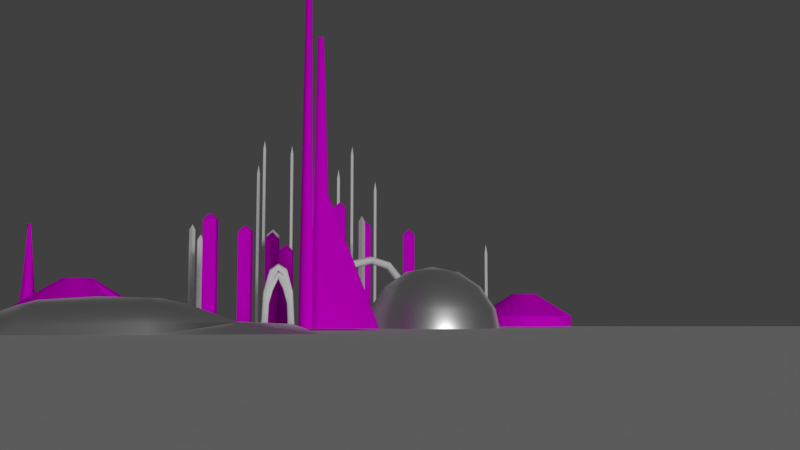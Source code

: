 # Source: tomorrowland.blend  (saved by Blender 2.79.0; exported with 4.5.12 LTS)
import bpy
from mathutils import Matrix  # noqa: F401  (used for matrix-valued properties, if any)

bpy.ops.wm.read_factory_settings(use_empty=True)
scene = bpy.context.scene
scene.name = 'Scene'

# ---- collections
col_collection_1 = bpy.data.collections.new('Collection 1'); scene.collection.children.link(col_collection_1)

# ---- images (referenced by path relative to the original .blend; pixels are not part of the script)
import os
ASSET_DIR = os.environ.get("B2B_ASSET_DIR", "")  # directory of the original .blend (textures are referenced by path, not embedded)
HERE = os.path.dirname(os.path.abspath(__file__))  # packed textures are extracted next to this script under _unpacked/

def load_image(name, relpath, width, height, colorspace="sRGB"):
    """Load a texture the original file referenced (path relative to the .blend, or extracted next to this script)."""
    p = next((c for c in (os.path.join(HERE, relpath), os.path.join(ASSET_DIR, relpath)) if relpath and os.path.exists(c)), "")
    if p:
        img = bpy.data.images.load(p, check_existing=True)
        img.name = name
    else:  # same state as the original file: an image datablock whose file is absent (Cycles renders it pink)
        img = bpy.data.images.new(name, width, height)
        img.source = "FILE"
        img.filepath = "//" + (relpath or name)
    img.colorspace_settings.name = colorspace
    return img
img_texturescom_highriseglass0091_1_seamless_s_jpg = load_image('TexturesCom_HighRiseGlass0091_1_seamless_S.jpg', 'TexturesCom_HighRiseGlass0091_1_seamless_S.jpg', 1024, 1024, 'sRGB')

# ---- materials (node trees are filled in below, after node groups)
mat_material_001 = bpy.data.materials.new('Material.001')
mat_material_001.alpha_threshold = 0.0
mat_material_001.roughness = 0.5
mat_material_002 = bpy.data.materials.new('Material.002')
mat_material_002.alpha_threshold = 0.0
mat_material_002.roughness = 0.5
mat_material_004 = bpy.data.materials.new('Material.004')
mat_material_004.alpha_threshold = 0.0
mat_material_004.roughness = 0.5

# ---- material node trees
mat_material_001.use_nodes = True; mat_material_001.node_tree.nodes.clear()
_N = mat_material_001.node_tree.nodes; _L = mat_material_001.node_tree.links
n0 = _N.new('ShaderNodeOutputMaterial'); n0.name = 'Material Output'; n0.location = (300, 300)
n1 = _N.new('ShaderNodeBsdfDiffuse'); n1.name = 'Diffuse BSDF'; n1.location = (10, 300)
n2 = _N.new('ShaderNodeTexImage'); n2.name = 'Image Texture'; n2.location = (-352, 320)
n2.width = 140
n2.image = img_texturescom_highriseglass0091_1_seamless_s_jpg
n3 = _N.new('ShaderNodeMapping'); n3.name = 'Mapping'; n3.location = (-851, 314)
n3.vector_type = 'TEXTURE'
n3.inputs[3].default_value = (0.02, 0.02, 0.02)
n4 = _N.new('ShaderNodeTexCoord'); n4.name = 'Texture Coordinate'; n4.location = (-1185, 282)
_L.new(n1.outputs[0], n0.inputs[0])
_L.new(n2.outputs[0], n1.inputs[0])
_L.new(n3.outputs[0], n2.inputs[0])
_L.new(n4.outputs[2], n3.inputs[0])
n0.is_active_output = True
mat_material_002.use_nodes = True; mat_material_002.node_tree.nodes.clear()
_N = mat_material_002.node_tree.nodes; _L = mat_material_002.node_tree.links
n0 = _N.new('ShaderNodeOutputMaterial'); n0.name = 'Material Output'; n0.location = (300, 300)
n1 = _N.new('ShaderNodeBsdfDiffuse'); n1.name = 'Diffuse BSDF'; n1.location = (10, 300)
n1.inputs[0].default_value = (1.0, 1.0, 1.0, 1.0)
_L.new(n1.outputs[0], n0.inputs[0])
n0.is_active_output = True
mat_material_004.use_nodes = True; mat_material_004.node_tree.nodes.clear()
_N = mat_material_004.node_tree.nodes; _L = mat_material_004.node_tree.links
n0 = _N.new('ShaderNodeOutputMaterial'); n0.name = 'Material Output'; n0.location = (300, 300)
n1 = _N.new('ShaderNodeFresnel'); n1.name = 'Fresnel'; n1.location = (-350, 253)
n1.inputs[0].default_value = 2.3
n2 = _N.new('ShaderNodeBsdfAnisotropic'); n2.name = 'Glossy BSDF'; n2.location = (-34, 315)
n2.distribution = 'GGX'
n2.inputs[0].default_value = (1.0, 1.0, 1.0, 1.0)
n3 = _N.new('ShaderNodeMath'); n3.name = 'Math'; n3.location = (0, 0)
n3.operation = 'POWER'
_L.new(n2.outputs[0], n0.inputs[0])
_L.new(n1.outputs[0], n3.inputs[0])
_L.new(n3.outputs[0], n2.inputs[1])
n0.is_active_output = True

# ---- world
world_world = bpy.data.worlds.new('World'); scene.world = world_world
world_world.color = (0.05088, 0.05088, 0.05088)
world_world.use_sun_shadow = False
world_world.sun_shadow_jitter_overblur = 0.0
world_world.cycles.sampling_method = 'MANUAL'

# ---- cameras
cam_camera = bpy.data.cameras.new('Camera')
cam_camera.clip_end = 100.0
cam_camera.lens = 35.0
cam_camera.sensor_width = 32.0
cam_camera.sensor_height = 18.0
cam_camera.ortho_scale = 7.314
cam_camera.dof.focus_distance = 0.0

# ---- lights
light_lamp = bpy.data.lights.new('Lamp', 'SUN')
light_lamp.transmission_factor = 0.0
light_lamp.cutoff_distance = 30.0
light_lamp.angle = 0.1993
light_lamp.energy = 1.0
light_lamp.shadow_buffer_clip_start = 1.001
light_lamp.shadow_soft_size = 0.1
light_lamp.shadow_cascade_max_distance = 1000.0

# ---- meshes
me_cylinder_006 = bpy.data.meshes.new('Cylinder.006')
me_cylinder_006.from_pydata([(5.647e-08, 0.5244, -1.0), (-1.23e-07, 2.036, -0.05877), (0.1023, 0.5143, -1.0), (0.3972, 1.997, -0.05877), (0.2007, 0.4845, -1.0), (0.7791, 1.881, -0.05877), (0.2913, 0.436, -1.0), (1.131, 1.693, -0.05877), (0.3708, 0.3708, -1.0), (1.44, 1.44, -0.05877), (0.436, 0.2913, -1.0), (1.693, 1.131, -0.05877), (0.4845, 0.2007, -1.0), (1.881, 0.7791, -0.05877), (0.5143, 0.1023, -1.0), (1.997, 0.3972, -0.05877), (0.5244, 1.751e-07, -1.0), (2.036, -1.415e-07, -0.05877), (0.5143, -0.1023, -1.0), (1.997, -0.3972, -0.05877), (0.4845, -0.2007, -1.0), (1.881, -0.7791, -0.05877), (0.436, -0.2913, -1.0), (1.693, -1.131, -0.05877), (0.3708, -0.3708, -1.0), (1.44, -1.44, -0.05877), (0.2913, -0.436, -1.0), (1.131, -1.693, -0.05877), (0.2007, -0.4845, -1.0), (0.7791, -1.881, -0.05877), (0.1023, -0.5143, -1.0), (0.3972, -1.997, -0.05877), (-1.144e-07, -0.5244, -1.0), (-7.864e-07, -2.036, -0.05877), (-0.1023, -0.5143, -1.0), (-0.3972, -1.997, -0.05877), (-0.2007, -0.4845, -1.0), (-0.7791, -1.881, -0.05877), (-0.2913, -0.436, -1.0), (-1.131, -1.693, -0.05877), (-0.3708, -0.3708, -1.0), (-1.44, -1.44, -0.05877), (-0.436, -0.2913, -1.0), (-1.693, -1.131, -0.05877), (-0.4845, -0.2007, -1.0), (-1.881, -0.7791, -0.05877), (-0.5143, -0.1023, -1.0), (-1.997, -0.3972, -0.05877), (-0.5244, 6.419e-07, -1.0), (-2.036, 1.671e-06, -0.05877), (-0.5143, 0.1023, -1.0), (-1.997, 0.3972, -0.05877), (-0.4845, 0.2007, -1.0), (-1.881, 0.7791, 0.2457), (-0.436, 0.2913, -1.0), (-1.693, 1.131, -0.05877), (-0.3708, 0.3708, -1.0), (-1.44, 1.44, -0.05877), (-0.2913, 0.436, -1.0), (-1.131, 1.693, -0.05877), (-0.2007, 0.4845, -1.0), (-0.7791, 1.881, -0.05877), (-0.1023, 0.5143, -1.0), (-0.3972, 1.997, -0.05877), (-1.23e-07, 2.036, 1.34), (0.3972, 1.997, 1.34), (0.7791, 1.881, 1.34), (1.131, 1.693, 1.34), (1.44, 1.44, 1.34), (1.693, 1.131, 1.34), (1.881, 0.7791, 1.34), (1.997, 0.3972, 1.34), (2.036, -1.415e-07, 1.34), (1.997, -0.3972, 1.34), (1.881, -0.7791, 1.34), (1.693, -1.131, 1.34), (1.44, -1.44, 1.34), (1.131, -1.693, 1.34), (0.7791, -1.881, 1.34), (0.3972, -1.997, 1.34), (-7.864e-07, -2.036, 1.34), (-0.3972, -1.997, 1.34), (-0.7791, -1.881, 1.34), (-1.131, -1.693, 1.34), (-1.44, -1.44, 1.34), (-1.693, -1.131, 1.34), (-1.881, -0.7791, 1.34), (-1.997, -0.3972, 1.34), (-2.036, 1.671e-06, 1.34), (-1.997, 0.3972, 1.34), (-1.881, 0.7791, 1.34), (-1.693, 1.131, 1.34), (-1.44, 1.44, 1.34), (-1.131, 1.693, 1.34), (-0.7791, 1.881, 1.34), (-0.3972, 1.997, 1.34)], [], [(0, 1, 3, 2), (2, 3, 5, 4), (4, 5, 7, 6), (6, 7, 9, 8), (8, 9, 11, 10), (10, 11, 13, 12), (12, 13, 15, 14), (14, 15, 17, 16), (16, 17, 19, 18), (18, 19, 21, 20), (20, 21, 23, 22), (22, 23, 25, 24), (24, 25, 27, 26), (26, 27, 29, 28), (28, 29, 31, 30), (30, 31, 33, 32), (32, 33, 35, 34), (34, 35, 37, 36), (36, 37, 39, 38), (38, 39, 41, 40), (40, 41, 43, 42), (42, 43, 45, 44), (44, 45, 47, 46), (46, 47, 49, 48), (48, 49, 51, 50), (50, 51, 53, 52), (52, 53, 55, 54), (54, 55, 57, 56), (56, 57, 59, 58), (58, 59, 61, 60), (15, 13, 70, 71), (60, 61, 63, 62), (62, 63, 1, 0), (0, 2, 4, 6, 8, 10, 12, 14, 16, 18, 20, 22, 24, 26, 28, 30, 32, 34, 36, 38, 40, 42, 44, 46, 48, 50, 52, 54, 56, 58, 60, 62), (65, 64, 95, 94, 93, 92, 91, 90, 89, 88, 87, 86, 85, 84, 83, 82, 81, 80, 79, 78, 77, 76, 75, 74, 73, 72, 71, 70, 69, 68, 67, 66), (33, 31, 79, 80), (51, 49, 88, 89), (7, 5, 66, 67), (25, 23, 75, 76), (43, 41, 84, 85), (61, 59, 93, 94), (17, 15, 71, 72), (35, 33, 80, 81), (53, 51, 89, 90), (9, 7, 67, 68), (27, 25, 76, 77), (45, 43, 85, 86), (63, 61, 94, 95), (19, 17, 72, 73), (37, 35, 81, 82), (55, 53, 90, 91), (11, 9, 68, 69), (29, 27, 77, 78), (47, 45, 86, 87), (3, 1, 64, 65), (1, 63, 95, 64), (21, 19, 73, 74), (39, 37, 82, 83), (57, 55, 91, 92), (13, 11, 69, 70), (31, 29, 78, 79), (49, 47, 87, 88), (5, 3, 65, 66), (23, 21, 74, 75), (41, 39, 83, 84), (59, 57, 92, 93)])
_uv = me_cylinder_006.uv_layers.new(name='UVMap')
_uv.uv.foreach_set('vector', [0.7828, 0.3378, 0.8603, 0.5092, 0.818, 0.5288, 0.7719, 0.3429, 0.7719, 0.3429, 0.818, 0.5288, 0.773, 0.5388, 0.7603, 0.3454, 0.7603, 0.3454, 0.773, 0.5388, 0.7272, 0.5388, 0.7485, 0.3454, 0.7485, 0.3454, 0.7272, 0.5388, 0.6823, 0.5288, 0.7369, 0.3429, 0.7369, 0.3429, 0.6823, 0.5288, 0.6399, 0.5092, 0.726, 0.3378, 0.726, 0.3378, 0.6399, 0.5092, 0.6018, 0.4808, 0.7162, 0.3305, 0.7162, 0.3305, 0.6018, 0.4808, 0.5694, 0.4446, 0.7078, 0.3212, 0.7078, 0.3212, 0.5694, 0.4446, 0.5439, 0.402, 0.7013, 0.3102, 0.7013, 0.3102, 0.5439, 0.402, 0.5264, 0.3548, 0.6968, 0.298, 0.6968, 0.298, 0.5264, 0.3548, 0.5174, 0.3046, 0.6945, 0.2851, 0.6945, 0.2851, 0.5174, 0.3046, 0.5174, 0.2534, 0.6945, 0.2719, 0.6945, 0.2719, 0.5174, 0.2534, 0.5264, 0.2032, 0.6968, 0.259, 0.6968, 0.259, 0.5264, 0.2032, 0.5439, 0.156, 0.7013, 0.2468, 0.7013, 0.2468, 0.5439, 0.156, 0.5693, 0.1134, 0.7078, 0.2359, 0.7078, 0.2359, 0.5693, 0.1134, 0.6017, 0.07722, 0.7162, 0.2266, 0.7162, 0.2266, 0.6017, 0.07722, 0.6398, 0.0488, 0.726, 0.2192, 0.726, 0.2192, 0.6398, 0.0488, 0.6822, 0.02921, 0.7369, 0.2142, 0.7369, 0.2142, 0.6822, 0.02921, 0.7271, 0.01923, 0.7485, 0.2116, 0.7485, 0.2116, 0.7271, 0.01923, 0.773, 0.01923, 0.7603, 0.2116, 0.7603, 0.2116, 0.773, 0.01923, 0.8179, 0.02921, 0.7719, 0.2142, 0.7719, 0.2142, 0.8179, 0.02921, 0.8603, 0.0488, 0.7828, 0.2192, 0.7828, 0.2192, 0.8603, 0.0488, 0.8984, 0.07722, 0.7926, 0.2266, 0.7926, 0.2266, 0.8984, 0.07722, 0.9308, 0.1134, 0.8009, 0.2359, 0.8009, 0.2359, 0.9308, 0.1134, 0.9563, 0.156, 0.8075, 0.2468, 0.8075, 0.2468, 0.9563, 0.156, 0.9738, 0.2032, 0.812, 0.259, 0.812, 0.259, 0.9738, 0.2032, 0.9814, 0.2536, 0.8143, 0.2719, 0.8143, 0.2719, 0.9814, 0.2536, 0.9828, 0.3046, 0.8143, 0.2851, 0.8143, 0.2851, 0.9828, 0.3046, 0.9738, 0.3548, 0.812, 0.298, 0.812, 0.298, 0.9738, 0.3548, 0.9563, 0.402, 0.8075, 0.3102, 0.8075, 0.3102, 0.9563, 0.402, 0.9308, 0.4446, 0.8009, 0.3212, 0.3733, 0.9084, 0.3733, 0.9446, 0.2125, 0.9446, 0.2125, 0.9084, 0.8009, 0.3212, 0.9308, 0.4446, 0.8984, 0.4808, 0.7926, 0.3305, 0.7926, 0.3305, 0.8984, 0.4808, 0.8603, 0.5092, 0.7828, 0.3378, 0.7828, 0.3378, 0.7719, 0.3429, 0.7603, 0.3454, 0.7485, 0.3454, 0.7369, 0.3429, 0.726, 0.3378, 0.7162, 0.3305, 0.7078, 0.3212, 0.7013, 0.3102, 0.6968, 0.298, 0.6945, 0.2851, 0.6945, 0.2719, 0.6968, 0.259, 0.7013, 0.2468, 0.7078, 0.2359, 0.7162, 0.2266, 0.726, 0.2192, 0.7369, 0.2142, 0.7485, 0.2116, 0.7603, 0.2116, 0.7719, 0.2142, 0.7828, 0.2192, 0.7926, 0.2266, 0.8009, 0.2359, 0.8075, 0.2468, 0.812, 0.259, 0.8143, 0.2719, 0.8143, 0.2851, 0.812, 0.298, 0.8075, 0.3102, 0.8009, 0.3212, 0.7926, 0.3305, 0.1398, 0.5092, 0.1017, 0.4808, 0.06922, 0.4446, 0.04374, 0.402, 0.02619, 0.3548, 0.01724, 0.3046, 0.01724, 0.2534, 0.02619, 0.2032, 0.04374, 0.156, 0.06922, 0.1134, 0.1017, 0.07722, 0.1398, 0.0488, 0.1822, 0.02921, 0.2272, 0.01923, 0.273, 0.01923, 0.318, 0.02921, 0.3604, 0.0488, 0.3985, 0.07722, 0.431, 0.1134, 0.4564, 0.156, 0.474, 0.2032, 0.4829, 0.2534, 0.4829, 0.3046, 0.474, 0.3548, 0.4564, 0.402, 0.431, 0.4446, 0.3985, 0.4808, 0.3604, 0.5092, 0.318, 0.5288, 0.273, 0.5388, 0.2272, 0.5388, 0.1822, 0.5288, 0.01724, 0.656, 0.01724, 0.6134, 0.178, 0.6134, 0.178, 0.656, 0.8735, 0.7684, 0.8735, 0.8186, 0.7127, 0.8186, 0.7127, 0.7684, 0.6782, 0.7032, 0.6782, 0.7534, 0.5174, 0.7534, 0.5174, 0.7032, 0.3733, 0.667, 0.3733, 0.7172, 0.2125, 0.7172, 0.2125, 0.667, 0.01724, 0.902, 0.01724, 0.8548, 0.178, 0.8548, 0.178, 0.902, 0.6782, 0.9446, 0.6782, 0.9808, 0.5174, 0.9808, 0.5174, 0.9446, 0.3733, 0.8659, 0.3733, 0.9084, 0.2125, 0.9084, 0.2125, 0.8659, 0.01724, 0.7032, 0.01724, 0.656, 0.178, 0.656, 0.178, 0.7032, 0.8385, 0.7172, 0.8735, 0.7684, 0.7127, 0.7684, 0.7127, 0.7172, 0.6782, 0.656, 0.6782, 0.7032, 0.5174, 0.7032, 0.5174, 0.656, 0.3733, 0.6198, 0.3733, 0.667, 0.2125, 0.667, 0.2125, 0.6198, 0.01724, 0.9446, 0.01724, 0.902, 0.178, 0.902, 0.178, 0.9446, 0.6782, 0.902, 0.6782, 0.9446, 0.5174, 0.9446, 0.5174, 0.902, 0.3733, 0.8186, 0.3733, 0.8659, 0.2125, 0.8659, 0.2125, 0.8186, 0.01724, 0.7534, 0.01724, 0.7032, 0.178, 0.7032, 0.178, 0.7534, 0.8735, 0.667, 0.8385, 0.7172, 0.7127, 0.7172, 0.7127, 0.667, 0.6782, 0.6134, 0.6782, 0.656, 0.5174, 0.656, 0.5174, 0.6134, 0.3733, 0.5772, 0.3733, 0.6198, 0.2125, 0.6198, 0.2125, 0.5772, 0.8735, 0.8659, 0.8735, 0.9084, 0.7127, 0.9084, 0.7127, 0.8659, 0.6782, 0.8046, 0.6782, 0.8548, 0.5174, 0.8548, 0.5174, 0.8046, 0.6782, 0.8548, 0.6782, 0.902, 0.5174, 0.902, 0.5174, 0.8548, 0.3733, 0.7684, 0.3733, 0.8186, 0.2125, 0.8186, 0.2125, 0.7684, 0.01724, 0.8046, 0.01724, 0.7534, 0.178, 0.7534, 0.178, 0.8046, 0.8735, 0.6198, 0.8735, 0.667, 0.7127, 0.667, 0.7127, 0.6198, 0.6782, 0.5772, 0.6782, 0.6134, 0.5174, 0.6134, 0.5174, 0.5772, 0.01724, 0.6134, 0.01724, 0.5772, 0.178, 0.5772, 0.178, 0.6134, 0.8735, 0.8186, 0.8735, 0.8659, 0.7127, 0.8659, 0.7127, 0.8186, 0.6782, 0.7534, 0.6782, 0.8046, 0.5174, 0.8046, 0.5174, 0.7534, 0.3733, 0.7172, 0.3733, 0.7684, 0.2125, 0.7684, 0.2125, 0.7172, 0.01724, 0.8548, 0.01724, 0.8046, 0.178, 0.8046, 0.178, 0.8548, 0.8735, 0.5772, 0.8735, 0.6198, 0.7127, 0.6198, 0.7127, 0.5772])
me_cylinder_006.materials.append(mat_material_001)
me_cylinder_006.use_remesh_preserve_volume = False
me_cylinder_006.use_remesh_preserve_attributes = False
me_cylinder_006.use_mirror_vertex_groups = False
me_cylinder_006.update()
me_cube_026 = bpy.data.meshes.new('Cube.026')
me_cube_026.from_pydata([(-1.0, -1.0, -1.0), (-1.0, -1.0, 1.0), (-1.0, 1.0, -1.0), (-1.0, 1.0, 1.0), (1.0, -1.0, -1.0), (1.0, -1.0, 1.0), (1.0, 1.0, -1.0), (1.0, 1.0, 1.0), (0.0, 0.0, 1.081)], [], [(0, 1, 3, 2), (2, 3, 7, 6), (6, 7, 5, 4), (4, 5, 1, 0), (2, 6, 4, 0), (5, 8, 1), (5, 7, 8), (7, 3, 8), (3, 1, 8)])
_uv = me_cube_026.uv_layers.new(name='UVMap')
_uv.uv.foreach_set('vector', [0.6412, 0.3079, 0.3588, 0.3079, 0.3588, 0.02542, 0.6412, 0.02542, 0.3079, 0.6412, 0.02542, 0.6412, 0.02542, 0.3588, 0.3079, 0.3588, 0.3079, 0.3079, 0.02542, 0.3079, 0.02542, 0.02542, 0.3079, 0.02542, 0.3588, 0.6412, 0.3588, 0.3588, 0.6412, 0.3588, 0.6412, 0.6412, 0.9746, 0.3079, 0.6921, 0.3079, 0.6921, 0.02542, 0.9746, 0.02542, 0.02542, 0.6921, 0.1667, 0.8333, 0.02542, 0.9746, 0.02542, 0.6921, 0.3079, 0.6921, 0.1667, 0.8333, 0.3079, 0.6921, 0.3079, 0.9746, 0.1667, 0.8333, 0.3079, 0.9746, 0.02542, 0.9746, 0.1667, 0.8333])
me_cube_026.materials.append(mat_material_001)
me_cube_026.use_remesh_preserve_volume = False
me_cube_026.use_remesh_preserve_attributes = False
me_cube_026.use_mirror_vertex_groups = False
me_cube_026.update()
me_cube_025 = bpy.data.meshes.new('Cube.025')
me_cube_025.from_pydata([(-1.0, -1.0, -1.0), (-1.0, -1.0, 1.0), (-1.0, 1.0, -1.0), (-1.0, 1.0, 1.0), (1.0, -1.0, -1.0), (1.0, -1.0, 1.0), (1.0, 1.0, -1.0), (1.0, 1.0, 1.0), (0.0, 0.0, 1.081)], [], [(0, 1, 3, 2), (2, 3, 7, 6), (6, 7, 5, 4), (4, 5, 1, 0), (2, 6, 4, 0), (5, 8, 1), (5, 7, 8), (7, 3, 8), (3, 1, 8)])
_uv = me_cube_025.uv_layers.new(name='UVMap')
_uv.uv.foreach_set('vector', [0.6412, 0.3079, 0.3588, 0.3079, 0.3588, 0.02542, 0.6412, 0.02542, 0.3079, 0.6412, 0.02542, 0.6412, 0.02542, 0.3588, 0.3079, 0.3588, 0.3079, 0.3079, 0.02542, 0.3079, 0.02542, 0.02542, 0.3079, 0.02542, 0.3588, 0.6412, 0.3588, 0.3588, 0.6412, 0.3588, 0.6412, 0.6412, 0.9746, 0.3079, 0.6921, 0.3079, 0.6921, 0.02542, 0.9746, 0.02542, 0.02542, 0.6921, 0.1667, 0.8333, 0.02542, 0.9746, 0.02542, 0.6921, 0.3079, 0.6921, 0.1667, 0.8333, 0.3079, 0.6921, 0.3079, 0.9746, 0.1667, 0.8333, 0.3079, 0.9746, 0.02542, 0.9746, 0.1667, 0.8333])
me_cube_025.materials.append(mat_material_001)
me_cube_025.use_remesh_preserve_volume = False
me_cube_025.use_remesh_preserve_attributes = False
me_cube_025.use_mirror_vertex_groups = False
me_cube_025.update()
me_cube_024 = bpy.data.meshes.new('Cube.024')
me_cube_024.from_pydata([(-1.0, -1.0, -1.0), (-1.0, -1.0, 1.0), (-1.0, 1.0, -1.0), (-1.0, 1.0, 1.0), (1.0, -1.0, -1.0), (1.0, -1.0, 1.0), (1.0, 1.0, -1.0), (1.0, 1.0, 1.0), (0.0, 0.0, 1.081)], [], [(0, 1, 3, 2), (2, 3, 7, 6), (6, 7, 5, 4), (4, 5, 1, 0), (2, 6, 4, 0), (5, 8, 1), (5, 7, 8), (7, 3, 8), (3, 1, 8)])
_uv = me_cube_024.uv_layers.new(name='UVMap')
_uv.uv.foreach_set('vector', [0.6412, 0.3079, 0.3588, 0.3079, 0.3588, 0.02542, 0.6412, 0.02542, 0.3079, 0.6412, 0.02542, 0.6412, 0.02542, 0.3588, 0.3079, 0.3588, 0.3079, 0.3079, 0.02542, 0.3079, 0.02542, 0.02542, 0.3079, 0.02542, 0.3588, 0.6412, 0.3588, 0.3588, 0.6412, 0.3588, 0.6412, 0.6412, 0.9746, 0.3079, 0.6921, 0.3079, 0.6921, 0.02542, 0.9746, 0.02542, 0.02542, 0.6921, 0.1667, 0.8333, 0.02542, 0.9746, 0.02542, 0.6921, 0.3079, 0.6921, 0.1667, 0.8333, 0.3079, 0.6921, 0.3079, 0.9746, 0.1667, 0.8333, 0.3079, 0.9746, 0.02542, 0.9746, 0.1667, 0.8333])
me_cube_024.materials.append(mat_material_001)
me_cube_024.use_remesh_preserve_volume = False
me_cube_024.use_remesh_preserve_attributes = False
me_cube_024.use_mirror_vertex_groups = False
me_cube_024.update()
me_cube_023 = bpy.data.meshes.new('Cube.023')
me_cube_023.from_pydata([(-1.0, -1.0, -1.0), (-1.0, -1.0, 1.0), (-1.0, 1.0, -1.0), (-1.0, 1.0, 1.0), (1.0, -1.0, -1.0), (1.0, -1.0, 1.0), (1.0, 1.0, -1.0), (1.0, 1.0, 1.0), (0.0, 0.0, 1.081)], [], [(0, 1, 3, 2), (2, 3, 7, 6), (6, 7, 5, 4), (4, 5, 1, 0), (2, 6, 4, 0), (5, 8, 1), (5, 7, 8), (7, 3, 8), (3, 1, 8)])
_uv = me_cube_023.uv_layers.new(name='UVMap')
_uv.uv.foreach_set('vector', [0.6412, 0.3079, 0.3588, 0.3079, 0.3588, 0.02542, 0.6412, 0.02542, 0.3079, 0.6412, 0.02542, 0.6412, 0.02542, 0.3588, 0.3079, 0.3588, 0.3079, 0.3079, 0.02542, 0.3079, 0.02542, 0.02542, 0.3079, 0.02542, 0.3588, 0.6412, 0.3588, 0.3588, 0.6412, 0.3588, 0.6412, 0.6412, 0.9746, 0.3079, 0.6921, 0.3079, 0.6921, 0.02542, 0.9746, 0.02542, 0.02542, 0.6921, 0.1667, 0.8333, 0.02542, 0.9746, 0.02542, 0.6921, 0.3079, 0.6921, 0.1667, 0.8333, 0.3079, 0.6921, 0.3079, 0.9746, 0.1667, 0.8333, 0.3079, 0.9746, 0.02542, 0.9746, 0.1667, 0.8333])
me_cube_023.materials.append(mat_material_001)
me_cube_023.use_remesh_preserve_volume = False
me_cube_023.use_remesh_preserve_attributes = False
me_cube_023.use_mirror_vertex_groups = False
me_cube_023.update()
me_cube_022 = bpy.data.meshes.new('Cube.022')
me_cube_022.from_pydata([(-1.0, -1.0, -1.0), (-1.0, -1.0, 1.0), (-1.0, 1.0, -1.0), (-1.0, 1.0, 1.0), (1.0, -1.0, -1.0), (1.0, -1.0, 1.0), (1.0, 1.0, -1.0), (1.0, 1.0, 1.0), (0.0, 0.0, 1.081)], [], [(0, 1, 3, 2), (2, 3, 7, 6), (6, 7, 5, 4), (4, 5, 1, 0), (2, 6, 4, 0), (5, 8, 1), (5, 7, 8), (7, 3, 8), (3, 1, 8)])
_uv = me_cube_022.uv_layers.new(name='UVMap')
_uv.uv.foreach_set('vector', [0.6412, 0.3079, 0.3588, 0.3079, 0.3588, 0.02542, 0.6412, 0.02542, 0.3079, 0.6412, 0.02542, 0.6412, 0.02542, 0.3588, 0.3079, 0.3588, 0.3079, 0.3079, 0.02542, 0.3079, 0.02542, 0.02542, 0.3079, 0.02542, 0.3588, 0.6412, 0.3588, 0.3588, 0.6412, 0.3588, 0.6412, 0.6412, 0.9746, 0.3079, 0.6921, 0.3079, 0.6921, 0.02542, 0.9746, 0.02542, 0.02542, 0.6921, 0.1667, 0.8333, 0.02542, 0.9746, 0.02542, 0.6921, 0.3079, 0.6921, 0.1667, 0.8333, 0.3079, 0.6921, 0.3079, 0.9746, 0.1667, 0.8333, 0.3079, 0.9746, 0.02542, 0.9746, 0.1667, 0.8333])
me_cube_022.materials.append(mat_material_001)
me_cube_022.use_remesh_preserve_volume = False
me_cube_022.use_remesh_preserve_attributes = False
me_cube_022.use_mirror_vertex_groups = False
me_cube_022.update()
me_cube_021 = bpy.data.meshes.new('Cube.021')
me_cube_021.from_pydata([(-1.0, -1.0, -1.0), (-1.0, -1.0, 1.0), (-1.0, 1.0, -1.0), (-1.0, 1.0, 1.0), (1.0, -1.0, -1.0), (1.0, -1.0, 1.0), (1.0, 1.0, -1.0), (1.0, 1.0, 1.0), (0.0, 0.0, 1.081)], [], [(0, 1, 3, 2), (2, 3, 7, 6), (6, 7, 5, 4), (4, 5, 1, 0), (2, 6, 4, 0), (5, 8, 1), (5, 7, 8), (7, 3, 8), (3, 1, 8)])
_uv = me_cube_021.uv_layers.new(name='UVMap')
_uv.uv.foreach_set('vector', [0.6412, 0.3079, 0.3588, 0.3079, 0.3588, 0.02542, 0.6412, 0.02542, 0.3079, 0.6412, 0.02542, 0.6412, 0.02542, 0.3588, 0.3079, 0.3588, 0.3079, 0.3079, 0.02542, 0.3079, 0.02542, 0.02542, 0.3079, 0.02542, 0.3588, 0.6412, 0.3588, 0.3588, 0.6412, 0.3588, 0.6412, 0.6412, 0.9746, 0.3079, 0.6921, 0.3079, 0.6921, 0.02542, 0.9746, 0.02542, 0.02542, 0.6921, 0.1667, 0.8333, 0.02542, 0.9746, 0.02542, 0.6921, 0.3079, 0.6921, 0.1667, 0.8333, 0.3079, 0.6921, 0.3079, 0.9746, 0.1667, 0.8333, 0.3079, 0.9746, 0.02542, 0.9746, 0.1667, 0.8333])
me_cube_021.materials.append(mat_material_001)
me_cube_021.use_remesh_preserve_volume = False
me_cube_021.use_remesh_preserve_attributes = False
me_cube_021.use_mirror_vertex_groups = False
me_cube_021.update()
me_cube_017 = bpy.data.meshes.new('Cube.017')
me_cube_017.from_pydata([(-1.0, -1.0, -1.0), (-1.0, -1.0, 1.0), (-1.0, 1.0, -1.0), (-1.0, 1.0, 1.0), (1.0, -1.0, -1.0), (1.0, -1.0, 1.0), (1.0, 1.0, -1.0), (1.0, 1.0, 1.0), (0.0, 0.0, 1.081)], [], [(0, 1, 3, 2), (2, 3, 7, 6), (6, 7, 5, 4), (4, 5, 1, 0), (2, 6, 4, 0), (5, 8, 1), (5, 7, 8), (7, 3, 8), (3, 1, 8)])
_uv = me_cube_017.uv_layers.new(name='UVMap')
_uv.uv.foreach_set('vector', [0.6412, 0.3079, 0.3588, 0.3079, 0.3588, 0.02542, 0.6412, 0.02542, 0.3079, 0.6412, 0.02542, 0.6412, 0.02542, 0.3588, 0.3079, 0.3588, 0.3079, 0.3079, 0.02542, 0.3079, 0.02542, 0.02542, 0.3079, 0.02542, 0.3588, 0.6412, 0.3588, 0.3588, 0.6412, 0.3588, 0.6412, 0.6412, 0.9746, 0.3079, 0.6921, 0.3079, 0.6921, 0.02542, 0.9746, 0.02542, 0.02542, 0.6921, 0.1667, 0.8333, 0.02542, 0.9746, 0.02542, 0.6921, 0.3079, 0.6921, 0.1667, 0.8333, 0.3079, 0.6921, 0.3079, 0.9746, 0.1667, 0.8333, 0.3079, 0.9746, 0.02542, 0.9746, 0.1667, 0.8333])
me_cube_017.materials.append(mat_material_001)
me_cube_017.use_remesh_preserve_volume = False
me_cube_017.use_remesh_preserve_attributes = False
me_cube_017.use_mirror_vertex_groups = False
me_cube_017.update()
me_cube_016 = bpy.data.meshes.new('Cube.016')
me_cube_016.from_pydata([(-1.0, -1.0, -1.0), (-1.0, -1.0, 1.0), (-1.0, 1.0, -1.0), (-1.0, 1.0, 1.0), (1.0, -1.0, -1.0), (1.0, -1.0, 1.0), (1.0, 1.0, -1.0), (1.0, 1.0, 1.0), (0.0, 0.0, 1.081)], [], [(0, 1, 3, 2), (2, 3, 7, 6), (6, 7, 5, 4), (4, 5, 1, 0), (2, 6, 4, 0), (5, 8, 1), (5, 7, 8), (7, 3, 8), (3, 1, 8)])
me_cube_016.use_remesh_preserve_volume = False
me_cube_016.use_remesh_preserve_attributes = False
me_cube_016.use_mirror_vertex_groups = False
me_cube_016.update()
me_torus_002 = bpy.data.meshes.new('Torus.002')
me_torus_002.from_pydata([(1.316, -0.6307, 1.299e-07), (1.289, -0.6247, 0.07433), (1.225, -0.6083, 0.1141), (1.155, -0.5877, 0.1102), (1.098, -0.5723, 0.06841), (1.076, -0.567, 1.228e-07), (1.098, -0.5723, -0.06841), (1.155, -0.5877, -0.1102), (1.225, -0.6083, -0.1141), (1.289, -0.6247, -0.07433), (0.9484, 0.5535, 5.031e-09), (0.9304, 0.5424, 0.06116), (0.8847, 0.5135, 0.09588), (0.8328, 0.4791, 0.09065), (0.7967, 0.4532, 0.05243), (0.7849, 0.444, 1.496e-09), (0.7967, 0.4532, -0.05243), (0.8328, 0.4791, -0.09065), (0.8847, 0.5135, -0.09588), (0.9304, 0.5424, -0.06116), (0.549, 0.9509, 0.0), (0.5384, 0.9326, 0.06114), (0.5117, 0.8863, 0.09564), (0.4878, 0.8347, 0.0924), (0.474, 0.7883, 0.05778), (0.4686, 0.7692, 3.062e-17), (0.474, 0.7964, -0.06749), (0.4877, 0.8413, -0.09414), (0.5117, 0.8863, -0.09564), (0.5384, 0.9326, -0.06114), (0.001935, 0.8842, -5.765e-09), (0.001957, 0.9114, -0.06749), (0.002014, 0.9562, -0.09414), (0.002113, 1.001, -0.09564), (0.002223, 1.048, -0.06114), (0.002267, 1.066, -5.025e-09), (-0.549, 0.9509, 0.0), (-0.5384, 0.9326, 0.06114), (-0.5117, 0.8863, 0.09564), (-0.4878, 0.8347, 0.0924), (-0.474, 0.7883, 0.05778), (-0.4686, 0.7692, -1.485e-09), (-0.474, 0.7964, -0.06749), (-0.4877, 0.8413, -0.09414), (-0.5117, 0.8863, -0.09564), (-0.5384, 0.9326, -0.06114), (-0.9484, 0.5535, 2.516e-09), (-0.9304, 0.5424, 0.06116), (-0.8847, 0.5135, 0.09588), (-0.8328, 0.4791, 0.09065), (-0.7967, 0.4532, 0.05243), (-0.7849, 0.444, 2.993e-09), (-0.7967, 0.4532, -0.05243), (-0.8328, 0.4791, -0.09065), (-0.8847, 0.5135, -0.09588), (-0.9304, 0.5424, -0.06116), (-1.316, -0.6307, 1.243e-07), (-1.289, -0.6247, 0.07433), (-1.225, -0.6083, 0.1141), (-1.155, -0.5877, 0.1102), (-1.098, -0.5723, 0.06841), (-1.076, -0.567, 1.21e-07), (-1.098, -0.5723, -0.06841), (-1.155, -0.5877, -0.1102), (-1.225, -0.6083, -0.1141), (-1.289, -0.6247, -0.07433), (0.002223, 1.048, 0.06114), (0.002113, 1.001, 0.09564), (0.002014, 0.9497, 0.0924), (0.001957, 0.9033, 0.05778)], [], [(0, 10, 11, 1), (1, 11, 12, 2), (2, 12, 13, 3), (3, 13, 14, 4), (4, 14, 15, 5), (5, 15, 16, 6), (6, 16, 17, 7), (7, 17, 18, 8), (8, 18, 19, 9), (9, 19, 10, 0), (10, 20, 21, 11), (11, 21, 22, 12), (12, 22, 23, 13), (13, 23, 24, 14), (14, 24, 25, 15), (15, 25, 26, 16), (16, 26, 27, 17), (17, 27, 28, 18), (18, 28, 29, 19), (19, 29, 20, 10), (23, 68, 69, 24), (20, 35, 66, 21), (28, 33, 34, 29), (25, 30, 31, 26), (69, 40, 41, 30), (68, 39, 40, 69), (67, 38, 39, 68), (66, 37, 38, 67), (35, 36, 37, 66), (22, 67, 68, 23), (24, 69, 30, 25), (29, 34, 35, 20), (27, 32, 33, 28), (26, 31, 32, 27), (34, 45, 36, 35), (33, 44, 45, 34), (32, 43, 44, 33), (31, 42, 43, 32), (30, 41, 42, 31), (21, 66, 67, 22), (36, 46, 47, 37), (37, 47, 48, 38), (38, 48, 49, 39), (39, 49, 50, 40), (40, 50, 51, 41), (41, 51, 52, 42), (42, 52, 53, 43), (43, 53, 54, 44), (44, 54, 55, 45), (45, 55, 46, 36), (46, 56, 57, 47), (47, 57, 58, 48), (48, 58, 59, 49), (49, 59, 60, 50), (50, 60, 61, 51), (51, 61, 62, 52), (52, 62, 63, 53), (53, 63, 64, 54), (54, 64, 65, 55), (55, 65, 56, 46)])
me_torus_002.polygons.foreach_set('use_smooth', [True] * 60)
me_torus_002.materials.append(mat_material_002)
me_torus_002.use_remesh_preserve_volume = False
me_torus_002.use_remesh_preserve_attributes = False
me_torus_002.use_mirror_vertex_groups = False
me_torus_002.update()
me_torus_001 = bpy.data.meshes.new('Torus.001')
me_torus_001.from_pydata([(1.25, -0.2432, 1.111e-07), (1.202, -0.2432, 0.1469), (1.077, -0.2432, 0.2378), (0.9227, -0.2432, 0.2378), (0.7977, -0.2432, 0.1469), (0.75, -0.2432, 1.111e-07), (0.7977, -0.2432, -0.1469), (0.9227, -0.2432, -0.2378), (1.077, -0.2432, -0.2378), (1.202, -0.2432, -0.1469), (1.083, 0.625, 0.0), (1.041, 0.6011, 0.1469), (0.9329, 0.5386, 0.2378), (0.7991, 0.4614, 0.2378), (0.6909, 0.3989, 0.1469), (0.6495, 0.375, 3.062e-17), (0.6909, 0.3989, -0.1469), (0.7991, 0.4614, -0.2378), (0.9329, 0.5386, -0.2378), (1.041, 0.6011, -0.1469), (0.625, 1.083, 0.0), (0.6011, 1.041, 0.1469), (0.5386, 0.9329, 0.2378), (0.4614, 0.7991, 0.2378), (0.3989, 0.6909, 0.1469), (0.375, 0.6495, 3.062e-17), (0.3989, 0.6909, -0.1469), (0.4614, 0.7991, -0.2378), (0.5386, 0.9329, -0.2378), (0.6011, 1.041, -0.1469), (9.437e-08, 1.194, 2.58e-08), (9.077e-08, 1.146, 0.1469), (8.133e-08, 1.021, 0.2378), (6.967e-08, 1.049, 0.2378), (6.023e-08, 0.9237, 0.1469), (5.662e-08, 0.876, -5.758e-08), (6.023e-08, 0.9237, -0.1469), (6.967e-08, 0.8663, -0.2378), (8.133e-08, 1.021, -0.2378), (9.077e-08, 1.146, -0.1469), (-0.625, 1.083, 0.0), (-0.6011, 1.041, 0.1469), (-0.5386, 0.9329, 0.2378), (-0.4614, 0.7991, 0.2378), (-0.3989, 0.6909, 0.1469), (-0.375, 0.6495, 3.062e-17), (-0.3989, 0.6909, -0.1469), (-0.4614, 0.7991, -0.2378), (-0.5386, 0.9329, -0.2378), (-0.6011, 1.041, -0.1469), (-1.083, 0.625, 0.0), (-1.041, 0.6011, 0.1469), (-0.9329, 0.5386, 0.2378), (-0.7991, 0.4614, 0.2378), (-0.6909, 0.3989, 0.1469), (-0.6495, 0.375, 3.062e-17), (-0.6909, 0.3989, -0.1469), (-0.7991, 0.4614, -0.2378), (-0.9329, 0.5386, -0.2378), (-1.041, 0.6011, -0.1469), (-1.25, -0.2432, 1.111e-07), (-1.202, -0.2432, 0.1469), (-1.077, -0.2432, 0.2378), (-0.9227, -0.2432, 0.2378), (-0.7977, -0.2432, 0.1469), (-0.75, -0.2432, 1.111e-07), (-0.7977, -0.2432, -0.1469), (-0.9227, -0.2432, -0.2378), (-1.077, -0.2432, -0.2378), (-1.202, -0.2432, -0.1469), (6.023e-08, 0.9237, -0.1469), (6.967e-08, 1.049, 0.2378), (6.023e-08, 0.9237, 0.1469), (5.662e-08, 0.876, -5.758e-08)], [], [(0, 10, 11, 1), (1, 11, 12, 2), (2, 12, 13, 3), (3, 13, 14, 4), (4, 14, 15, 5), (5, 15, 16, 6), (6, 16, 17, 7), (7, 17, 18, 8), (8, 18, 19, 9), (9, 19, 10, 0), (10, 20, 21, 11), (11, 21, 22, 12), (12, 22, 23, 13), (13, 23, 24, 14), (14, 24, 25, 15), (15, 25, 26, 16), (16, 26, 27, 17), (17, 27, 28, 18), (18, 28, 29, 19), (19, 29, 20, 10), (20, 30, 31, 21), (21, 31, 32, 22), (22, 32, 71, 23), (23, 71, 34, 24), (24, 34, 35, 25), (25, 35, 70, 26), (26, 70, 37, 27), (27, 37, 38, 28), (28, 38, 39, 29), (29, 39, 30, 20), (30, 40, 41, 31), (31, 41, 42, 32), (32, 42, 43, 33), (33, 43, 44, 72), (72, 44, 45, 73), (73, 45, 46, 36), (36, 46, 47, 37), (37, 47, 48, 38), (38, 48, 49, 39), (39, 49, 40, 30), (40, 50, 51, 41), (41, 51, 52, 42), (42, 52, 53, 43), (43, 53, 54, 44), (44, 54, 55, 45), (45, 55, 56, 46), (46, 56, 57, 47), (47, 57, 58, 48), (48, 58, 59, 49), (49, 59, 50, 40), (50, 60, 61, 51), (51, 61, 62, 52), (52, 62, 63, 53), (53, 63, 64, 54), (54, 64, 65, 55), (55, 65, 66, 56), (56, 66, 67, 57), (57, 67, 68, 58), (58, 68, 69, 59), (59, 69, 60, 50)])
me_torus_001.polygons.foreach_set('use_smooth', [True] * 60)
me_torus_001.materials.append(mat_material_002)
me_torus_001.use_remesh_preserve_volume = False
me_torus_001.use_remesh_preserve_attributes = False
me_torus_001.use_mirror_vertex_groups = False
me_torus_001.update()
me_torus = bpy.data.meshes.new('Torus')
me_torus.from_pydata([], [], [])
me_torus.use_remesh_preserve_volume = False
me_torus.use_remesh_preserve_attributes = False
me_torus.use_mirror_vertex_groups = False
me_torus.update()
me_cube_013 = bpy.data.meshes.new('Cube.013')
me_cube_013.from_pydata([(-1.0, -1.0, -1.0), (-0.02233, 0.1993, 1.0), (-1.0, 1.0, -1.0), (-0.04592, 0.1197, 1.0), (1.0, -1.0, -1.0), (-0.2178, 0.4363, 1.0), (1.0, 1.0, -1.0), (-0.4547, 0.2408, 1.0), (-0.2592, 0.003884, 1.0), (0.1483, -0.3657, 0.02447), (-0.6888, 0.01913, 0.02447), (-0.3039, 0.8562, 0.02447), (0.5332, 0.4713, 0.02447), (-0.6888, 0.01913, 0.02447)], [], [(9, 1, 8, 13), (10, 3, 7, 11), (11, 7, 5, 12), (12, 5, 1, 9), (2, 6, 4, 0), (7, 8, 1, 5), (4, 12, 9, 0), (6, 11, 12, 4), (2, 10, 11, 6), (0, 9, 13, 2)])
me_cube_013.polygons.foreach_set('use_smooth', [True] * 10)
_uv = me_cube_013.uv_layers.new(name='UVMap')
_uv.uv.foreach_set('vector', [0.0, 0.0, 1.0, 0.0, 1.0, 1.0, 0.0, 1.0, 0.0, 0.0, 1.0, 0.0, 1.0, 1.0, 0.0, 1.0, 0.0, 0.0, 1.0, 0.0, 1.0, 1.0, 0.0, 1.0, 0.0, 0.0, 1.0, 0.0, 1.0, 1.0, 0.0, 1.0, 0.0, 0.0, 1.0, 0.0, 1.0, 1.0, 0.0, 1.0, 0.0, 0.0, 1.0, 0.0, 1.0, 1.0, 0.0, 1.0, 0.0, 0.0, 1.0, 0.0, 1.0, 1.0, 0.0, 1.0, 0.0, 0.0, 1.0, 0.0, 1.0, 1.0, 0.0, 1.0, 0.0, 0.0, 1.0, 0.0, 1.0, 1.0, 0.0, 1.0, 0.0, 0.0, 1.0, 0.0, 1.0, 1.0, 0.0, 1.0])
me_cube_013.materials.append(mat_material_001)
me_cube_013.use_remesh_preserve_volume = False
me_cube_013.use_remesh_preserve_attributes = False
me_cube_013.use_mirror_vertex_groups = False
me_cube_013.update()
me_sphere = bpy.data.meshes.new('Sphere')
me_sphere.from_pydata([(0.0, 0.3827, 0.9239), (0.0, 0.7071, 0.7071), (0.0, 0.9239, 0.3827), (-7.55e-08, 2.023e-08, 1.0), (0.1913, 0.3314, 0.9239), (0.3536, 0.6124, 0.7071), (0.4619, 0.8001, 0.3827), (0.5, 0.866, -4.371e-08), (0.3314, 0.1913, 0.9239), (0.6124, 0.3536, 0.7071), (0.8001, 0.4619, 0.3827), (0.866, 0.5, -4.371e-08), (0.3827, 1.543e-07, 0.9239), (0.7071, 1.394e-07, 0.7071), (0.9239, 1.096e-07, 0.3827), (1.0, 1.394e-07, -4.371e-08), (0.3314, -0.1913, 0.9239), (0.6124, -0.3536, 0.7071), (0.8001, -0.4619, 0.3827), (0.866, -0.5, -4.371e-08), (0.1913, -0.3314, 0.9239), (0.3536, -0.6124, 0.7071), (0.4619, -0.8001, 0.3827), (0.5, -0.866, -4.371e-08), (-9.921e-10, -0.3827, 0.9239), (-4.57e-08, -0.7071, 0.7071), (-4.57e-08, -0.9239, 0.3827), (-4.57e-08, -1.0, -4.371e-08), (-0.1913, -0.3314, 0.9239), (-0.3536, -0.6124, 0.7071), (-0.4619, -0.8001, 0.3827), (-0.5, -0.866, -4.371e-08), (-0.3314, -0.1913, 0.9239), (-0.6124, -0.3536, 0.7071), (-0.8001, -0.4619, 0.3827), (-0.866, -0.5, -4.371e-08), (-0.3827, 1.692e-07, 0.9239), (-0.7071, 2.288e-07, 0.7071), (-0.9239, 1.99e-07, 0.3827), (-1.0, 2.288e-07, -4.371e-08), (-0.3314, 0.1913, 0.9239), (-0.6124, 0.3536, 0.7071), (-0.8001, 0.4619, 0.3827), (-0.866, 0.5, -4.371e-08), (-0.1913, 0.3314, 0.9239), (-0.3536, 0.6124, 0.7071), (-0.4619, 0.8001, 0.3827), (-0.5, 0.866, -4.371e-08), (7.351e-08, 1.0, -4.371e-08)], [], [(0, 3, 4), (48, 2, 6, 7), (1, 0, 4, 5), (2, 1, 5, 6), (7, 6, 10, 11), (5, 4, 8, 9), (6, 5, 9, 10), (4, 3, 8), (10, 9, 13, 14), (8, 3, 12), (11, 10, 14, 15), (9, 8, 12, 13), (14, 13, 17, 18), (12, 3, 16), (15, 14, 18, 19), (13, 12, 16, 17), (19, 18, 22, 23), (17, 16, 20, 21), (18, 17, 21, 22), (16, 3, 20), (21, 20, 24, 25), (22, 21, 25, 26), (20, 3, 24), (23, 22, 26, 27), (26, 25, 29, 30), (24, 3, 28), (27, 26, 30, 31), (25, 24, 28, 29), (28, 3, 32), (31, 30, 34, 35), (29, 28, 32, 33), (30, 29, 33, 34), (35, 34, 38, 39), (33, 32, 36, 37), (34, 33, 37, 38), (32, 3, 36), (38, 37, 41, 42), (36, 3, 40), (39, 38, 42, 43), (37, 36, 40, 41), (42, 41, 45, 46), (40, 3, 44), (43, 42, 46, 47), (41, 40, 44, 45), (47, 46, 2, 48), (45, 44, 0, 1), (46, 45, 1, 2), (44, 3, 0)])
me_sphere.polygons.foreach_set('use_smooth', [True] * 48)
me_sphere.materials.append(mat_material_004)
me_sphere.use_remesh_preserve_volume = False
me_sphere.use_remesh_preserve_attributes = False
me_sphere.use_mirror_vertex_groups = False
me_sphere.update()
me_cylinder_004 = bpy.data.meshes.new('Cylinder.004')
me_cylinder_004.from_pydata([(-10.11, 2.02, 0.7453), (-10.49, 3.605, 0.6476), (-10.82, 7.09, 0.4062), (-11.37, 8.035, 0.09451), (-10.48, -0.01321, 0.8104), (-5.198, 0.8649, 0.7774), (-3.317, 2.157, 0.6888), (0.7902, 5.224, 0.338), (6.282, 6.207, 0.2899), (-4.93, -0.3087, 0.7774), (-2.626, -0.8694, 0.6888), (2.447, -2.035, 0.338), (9.815, -1.497, 0.1191), (-5.681, -1.25, 0.7774), (-5.594, -3.378, 0.6848), (-4.81, -5.938, 0.338), (-4.562, -5.755, 0.1191), (-10.91, -1.476, 0.7453), (-15.11, -4.125, 0.6476), (-16.29, -6.184, 0.2692), (-17.03, -7.214, -0.02903), (-15.81, -0.5344, 0.7453), (-17.51, -1.114, 0.6476), (-21.47, -2.035, 0.338), (-25.87, -1.497, 0.1191), (-15.35, 1.497, 0.7453), (-16.65, 2.64, 0.6476), (-19.82, 5.224, 0.338), (-22.8, 6.336, 0.02951)], [], [(2, 1, 6, 7), (0, 4, 5), (3, 2, 7, 8), (1, 0, 5, 6), (8, 7, 11, 12), (6, 5, 9, 10), (7, 6, 10, 11), (5, 4, 9), (12, 11, 15, 16), (10, 9, 13, 14), (11, 10, 14, 15), (9, 4, 13), (15, 14, 18, 19), (13, 4, 17), (16, 15, 19, 20), (14, 13, 17, 18), (19, 18, 22, 23), (17, 4, 21), (20, 19, 23, 24), (18, 17, 21, 22), (24, 23, 27, 28), (22, 21, 25, 26), (23, 22, 26, 27), (21, 4, 25), (26, 25, 0, 1), (27, 26, 1, 2), (25, 4, 0), (28, 27, 2, 3)])
me_cylinder_004.polygons.foreach_set('use_smooth', [True] * 28)
_uv = me_cylinder_004.uv_layers.new(name='UVMap')
_uv.uv.foreach_set('vector', [0.07668, 0.4474, 0.3116, 0.4464, 0.4587, 0.6416, 0.2831, 0.7646, 0.4201, 0.4523, 0.5534, 0.4363, 0.5318, 0.5856, 0.01008, 0.4347, 0.07668, 0.4474, 0.2831, 0.7646, 0.256, 0.9201, 0.3116, 0.4464, 0.4201, 0.4523, 0.5318, 0.5856, 0.4587, 0.6416, 0.256, 0.9201, 0.2831, 0.7646, 0.78, 0.7895, 0.7961, 0.9958, 0.4587, 0.6416, 0.5318, 0.5856, 0.6121, 0.5896, 0.6659, 0.652, 0.2831, 0.7646, 0.4587, 0.6416, 0.6659, 0.652, 0.78, 0.7895, 0.5318, 0.5856, 0.5534, 0.4363, 0.6121, 0.5896, 0.7961, 0.9958, 0.78, 0.7895, 0.9899, 0.5765, 0.9797, 0.5838, 0.6659, 0.652, 0.6121, 0.5896, 0.6698, 0.566, 0.8127, 0.5622, 0.78, 0.7895, 0.6659, 0.652, 0.8127, 0.5622, 0.9899, 0.5765, 0.6121, 0.5896, 0.5534, 0.4363, 0.6698, 0.566, 0.9899, 0.5765, 0.8127, 0.5622, 0.7959, 0.2956, 0.9258, 0.2566, 0.6698, 0.566, 0.5534, 0.4363, 0.6482, 0.42, 0.9797, 0.5838, 0.9899, 0.5765, 0.9258, 0.2566, 0.9899, 0.233, 0.8127, 0.5622, 0.6698, 0.566, 0.6482, 0.42, 0.7959, 0.2956, 0.9258, 0.2566, 0.7959, 0.2956, 0.5778, 0.2377, 0.612, 0.1247, 0.6482, 0.42, 0.5534, 0.4363, 0.5508, 0.2864, 0.9899, 0.233, 0.9258, 0.2566, 0.612, 0.1247, 0.5455, 0.004192, 0.7959, 0.2956, 0.6482, 0.42, 0.5508, 0.2864, 0.5778, 0.2377, 0.5455, 0.004192, 0.612, 0.1247, 0.1383, 0.1919, 0.04346, 0.1121, 0.5778, 0.2377, 0.5508, 0.2864, 0.4182, 0.3053, 0.3329, 0.2724, 0.612, 0.1247, 0.5778, 0.2377, 0.3329, 0.2724, 0.1383, 0.1919, 0.5508, 0.2864, 0.5534, 0.4363, 0.4182, 0.3053, 0.3329, 0.2724, 0.4182, 0.3053, 0.4201, 0.4523, 0.3116, 0.4464, 0.1383, 0.1919, 0.3329, 0.2724, 0.3116, 0.4464, 0.07668, 0.4474, 0.4182, 0.3053, 0.5534, 0.4363, 0.4201, 0.4523, 0.04346, 0.1121, 0.1383, 0.1919, 0.07668, 0.4474, 0.01008, 0.4347])
me_cylinder_004.materials.append(mat_material_004)
me_cylinder_004.use_remesh_preserve_volume = False
me_cylinder_004.use_remesh_preserve_attributes = False
me_cylinder_004.use_mirror_vertex_groups = False
me_cylinder_004.update()
me_cube_012 = bpy.data.meshes.new('Cube.012')
me_cube_012.from_pydata([(-1.0, -1.0, -1.0), (-1.0, -1.0, 1.0), (-1.0, 1.0, -1.0), (-1.0, 1.0, 1.0), (1.0, -1.0, -1.0), (1.0, -1.0, 1.0), (1.0, 1.0, -1.0), (1.0, 1.0, 1.0), (0.0, 0.0, 1.081)], [], [(0, 1, 3, 2), (2, 3, 7, 6), (6, 7, 5, 4), (4, 5, 1, 0), (2, 6, 4, 0), (5, 8, 1), (5, 7, 8), (7, 3, 8), (3, 1, 8)])
me_cube_012.materials.append(mat_material_002)
me_cube_012.use_remesh_preserve_volume = False
me_cube_012.use_remesh_preserve_attributes = False
me_cube_012.use_mirror_vertex_groups = False
me_cube_012.update()
me_cube_011 = bpy.data.meshes.new('Cube.011')
me_cube_011.from_pydata([(-1.0, -1.0, -1.0), (-1.0, -1.0, 1.0), (-1.0, 1.0, -1.0), (-1.0, 1.0, 1.0), (1.0, -1.0, -1.0), (1.0, -1.0, 1.0), (1.0, 1.0, -1.0), (1.0, 1.0, 1.0), (0.0, 0.0, 1.081)], [], [(0, 1, 3, 2), (2, 3, 7, 6), (6, 7, 5, 4), (4, 5, 1, 0), (2, 6, 4, 0), (5, 8, 1), (5, 7, 8), (7, 3, 8), (3, 1, 8)])
me_cube_011.materials.append(mat_material_002)
me_cube_011.use_remesh_preserve_volume = False
me_cube_011.use_remesh_preserve_attributes = False
me_cube_011.use_mirror_vertex_groups = False
me_cube_011.update()
me_cube_010 = bpy.data.meshes.new('Cube.010')
me_cube_010.from_pydata([(-1.0, -1.0, -1.0), (-1.0, -1.0, 1.0), (-1.0, 1.0, -1.0), (-1.0, 1.0, 1.0), (1.0, -1.0, -1.0), (1.0, -1.0, 1.0), (1.0, 1.0, -1.0), (1.0, 1.0, 1.0), (0.0, 0.0, 1.081)], [], [(0, 1, 3, 2), (2, 3, 7, 6), (6, 7, 5, 4), (4, 5, 1, 0), (2, 6, 4, 0), (5, 8, 1), (5, 7, 8), (7, 3, 8), (3, 1, 8)])
me_cube_010.materials.append(mat_material_002)
me_cube_010.use_remesh_preserve_volume = False
me_cube_010.use_remesh_preserve_attributes = False
me_cube_010.use_mirror_vertex_groups = False
me_cube_010.update()
me_cube_009 = bpy.data.meshes.new('Cube.009')
me_cube_009.from_pydata([(-1.0, -1.0, -1.0), (-1.0, -1.0, 1.0), (-1.0, 1.0, -1.0), (-1.0, 1.0, 1.0), (1.0, -1.0, -1.0), (1.0, -1.0, 1.0), (1.0, 1.0, -1.0), (1.0, 1.0, 1.0), (0.0, 0.0, 1.081)], [], [(0, 1, 3, 2), (2, 3, 7, 6), (6, 7, 5, 4), (4, 5, 1, 0), (2, 6, 4, 0), (5, 8, 1), (5, 7, 8), (7, 3, 8), (3, 1, 8)])
me_cube_009.use_remesh_preserve_volume = False
me_cube_009.use_remesh_preserve_attributes = False
me_cube_009.use_mirror_vertex_groups = False
me_cube_009.update()
me_cube_007 = bpy.data.meshes.new('Cube.007')
me_cube_007.from_pydata([(-1.0, -1.0, -1.0), (-1.0, -1.0, 1.0), (-1.0, 1.0, -1.0), (-1.0, 1.0, 1.0), (1.0, -1.0, -1.0), (1.0, -1.0, 1.0), (1.0, 1.0, -1.0), (1.0, 1.0, 1.0), (0.0, 0.0, 1.081)], [], [(0, 1, 3, 2), (2, 3, 7, 6), (6, 7, 5, 4), (4, 5, 1, 0), (2, 6, 4, 0), (5, 8, 1), (5, 7, 8), (7, 3, 8), (3, 1, 8)])
me_cube_007.materials.append(mat_material_002)
me_cube_007.use_remesh_preserve_volume = False
me_cube_007.use_remesh_preserve_attributes = False
me_cube_007.use_mirror_vertex_groups = False
me_cube_007.update()
me_cube_006 = bpy.data.meshes.new('Cube.006')
me_cube_006.from_pydata([(-1.0, -1.0, -1.0), (-1.0, -1.0, 1.0), (-1.0, 1.0, -1.0), (-1.0, 1.0, 1.0), (1.0, -1.0, -1.0), (1.0, -1.0, 1.0), (1.0, 1.0, -1.0), (1.0, 1.0, 1.0), (0.0, 0.0, 1.081)], [], [(0, 1, 3, 2), (2, 3, 7, 6), (6, 7, 5, 4), (4, 5, 1, 0), (2, 6, 4, 0), (5, 8, 1), (5, 7, 8), (7, 3, 8), (3, 1, 8)])
me_cube_006.materials.append(mat_material_002)
me_cube_006.use_remesh_preserve_volume = False
me_cube_006.use_remesh_preserve_attributes = False
me_cube_006.use_mirror_vertex_groups = False
me_cube_006.update()
me_cube_005 = bpy.data.meshes.new('Cube.005')
me_cube_005.from_pydata([(-1.0, -1.0, -1.0), (-1.0, -1.0, 1.0), (-1.0, 1.0, -1.0), (-1.0, 1.0, 1.0), (1.0, -1.0, -1.0), (1.0, -1.0, 1.0), (1.0, 1.0, -1.0), (1.0, 1.0, 1.0), (0.0, 0.0, 1.081)], [], [(0, 1, 3, 2), (2, 3, 7, 6), (6, 7, 5, 4), (4, 5, 1, 0), (2, 6, 4, 0), (5, 8, 1), (5, 7, 8), (7, 3, 8), (3, 1, 8)])
me_cube_005.materials.append(mat_material_002)
me_cube_005.use_remesh_preserve_volume = False
me_cube_005.use_remesh_preserve_attributes = False
me_cube_005.use_mirror_vertex_groups = False
me_cube_005.update()
me_cube_004 = bpy.data.meshes.new('Cube.004')
me_cube_004.from_pydata([(-1.0, -1.0, -1.0), (-1.0, -1.0, 1.0), (-1.0, 1.0, -1.0), (-1.0, 1.0, 1.0), (1.0, -1.0, -1.0), (1.0, -1.0, 1.0), (1.0, 1.0, -1.0), (1.0, 1.0, 1.0), (0.0, 0.0, 1.081)], [], [(0, 1, 3, 2), (2, 3, 7, 6), (6, 7, 5, 4), (4, 5, 1, 0), (2, 6, 4, 0), (5, 8, 1), (5, 7, 8), (7, 3, 8), (3, 1, 8)])
me_cube_004.materials.append(mat_material_002)
me_cube_004.use_remesh_preserve_volume = False
me_cube_004.use_remesh_preserve_attributes = False
me_cube_004.use_mirror_vertex_groups = False
me_cube_004.update()
me_cube_003 = bpy.data.meshes.new('Cube.003')
me_cube_003.from_pydata([(-1.0, -1.0, -1.0), (-1.0, -1.0, 1.0), (-1.0, 1.0, -1.0), (-1.0, 1.0, 1.0), (1.0, -1.0, -1.0), (1.0, -1.0, 1.0), (1.0, 1.0, -1.0), (1.0, 1.0, 1.0), (0.0, 0.0, 1.081)], [], [(0, 1, 3, 2), (2, 3, 7, 6), (6, 7, 5, 4), (4, 5, 1, 0), (2, 6, 4, 0), (5, 8, 1), (5, 7, 8), (7, 3, 8), (3, 1, 8)])
me_cube_003.materials.append(mat_material_002)
me_cube_003.use_remesh_preserve_volume = False
me_cube_003.use_remesh_preserve_attributes = False
me_cube_003.use_mirror_vertex_groups = False
me_cube_003.update()
me_cube_002 = bpy.data.meshes.new('Cube.002')
me_cube_002.from_pydata([(-1.0, -1.0, -1.0), (-1.0, -1.0, 1.0), (-1.0, 1.0, -1.0), (-1.0, 1.0, 1.0), (1.0, -1.0, -1.0), (1.0, -1.0, 1.0), (1.0, 1.0, -1.0), (1.0, 1.0, 1.0), (0.0, 0.0, 1.081)], [], [(0, 1, 3, 2), (2, 3, 7, 6), (6, 7, 5, 4), (4, 5, 1, 0), (2, 6, 4, 0), (5, 8, 1), (5, 7, 8), (7, 3, 8), (3, 1, 8)])
me_cube_002.materials.append(mat_material_002)
me_cube_002.use_remesh_preserve_volume = False
me_cube_002.use_remesh_preserve_attributes = False
me_cube_002.use_mirror_vertex_groups = False
me_cube_002.update()
me_cylinder_002 = bpy.data.meshes.new('Cylinder.002')
me_cylinder_002.from_pydata([(0.0, 1.0, -1.0), (6.775e-08, 0.4295, 6.13), (0.1951, 0.9808, -1.0), (0.08379, 0.4212, 6.13), (0.3827, 0.9239, -1.0), (0.1644, 0.3968, 6.13), (0.5556, 0.8315, -1.0), (0.2386, 0.3571, 6.13), (0.7071, 0.7071, -1.0), (0.3037, 0.3037, 6.13), (0.8315, 0.5556, -1.0), (0.3571, 0.2386, 6.13), (0.9239, 0.3827, -1.0), (0.3968, 0.1644, 6.13), (0.9808, 0.1951, -1.0), (0.4212, 0.08379, 6.13), (1.0, 7.55e-08, -1.0), (0.4295, 1.95e-07, 6.13), (0.9808, -0.1951, -1.0), (0.4212, -0.08379, 6.13), (0.9239, -0.3827, -1.0), (0.3968, -0.1644, 6.13), (0.8315, -0.5556, -1.0), (0.3571, -0.2386, 6.13), (0.7071, -0.7071, -1.0), (0.3037, -0.3037, 6.13), (0.5556, -0.8315, -1.0), (0.2386, -0.3571, 6.13), (0.3827, -0.9239, -1.0), (0.1644, -0.3968, 6.13), (0.1951, -0.9808, -1.0), (0.08379, -0.4212, 6.13), (-3.258e-07, -1.0, -1.0), (-7.219e-08, -0.4295, 6.13), (-0.1951, -0.9808, -1.0), (-0.08379, -0.4212, 6.13), (-0.3827, -0.9239, -1.0), (-0.1644, -0.3968, 6.13), (-0.5556, -0.8315, -1.0), (-0.2386, -0.3571, 6.13), (-0.7071, -0.7071, -1.0), (-0.3037, -0.3037, 6.13), (-0.8315, -0.5556, -1.0), (-0.3571, -0.2386, 6.13), (-0.9239, -0.3827, -1.0), (-0.3968, -0.1644, 6.13), (-0.9808, -0.1951, -1.0), (-0.4212, -0.08379, 6.13), (-1.0, 9.656e-07, -1.0), (-0.4295, 5.773e-07, 6.13), (-0.9808, 0.1951, -1.0), (-0.4212, 0.08379, 6.13), (-0.9239, 0.3827, -1.0), (-0.3968, 0.1644, 6.13), (-0.8315, 0.5556, -1.0), (-0.3571, 0.2386, 6.13), (-0.7071, 0.7071, -1.0), (-0.3037, 0.3037, 6.13), (-0.5556, 0.8315, -1.0), (-0.2386, 0.3571, 6.13), (-0.3827, 0.9239, -1.0), (-0.1644, 0.3968, 6.13), (-0.1951, 0.9808, -1.0), (-0.08379, 0.4212, 6.13)], [], [(0, 1, 3, 2), (2, 3, 5, 4), (4, 5, 7, 6), (6, 7, 9, 8), (8, 9, 11, 10), (10, 11, 13, 12), (12, 13, 15, 14), (14, 15, 17, 16), (16, 17, 19, 18), (18, 19, 21, 20), (20, 21, 23, 22), (22, 23, 25, 24), (24, 25, 27, 26), (26, 27, 29, 28), (28, 29, 31, 30), (30, 31, 33, 32), (32, 33, 35, 34), (34, 35, 37, 36), (36, 37, 39, 38), (38, 39, 41, 40), (40, 41, 43, 42), (42, 43, 45, 44), (44, 45, 47, 46), (46, 47, 49, 48), (48, 49, 51, 50), (50, 51, 53, 52), (52, 53, 55, 54), (54, 55, 57, 56), (56, 57, 59, 58), (58, 59, 61, 60), (3, 1, 63, 61, 59, 57, 55, 53, 51, 49, 47, 45, 43, 41, 39, 37, 35, 33, 31, 29, 27, 25, 23, 21, 19, 17, 15, 13, 11, 9, 7, 5), (60, 61, 63, 62), (62, 63, 1, 0), (0, 2, 4, 6, 8, 10, 12, 14, 16, 18, 20, 22, 24, 26, 28, 30, 32, 34, 36, 38, 40, 42, 44, 46, 48, 50, 52, 54, 56, 58, 60, 62)])
me_cylinder_002.polygons.foreach_set('use_smooth', [True] * 34)
_uv = me_cylinder_002.uv_layers.new(name='UVMap')
_uv.uv.foreach_set('vector', [0.5019, 1.002, 0.4945, 0.003335, 0.5054, 0.003145, 0.5271, 1.001, 0.5271, 1.001, 0.5054, 0.003145, 0.5156, 0.002774, 0.5509, 1.0, 0.5509, 1.0, 0.5156, 0.002774, 0.5247, 0.002236, 0.5722, 0.999, 0.5722, 0.999, 0.5247, 0.002236, 0.5326, 0.00155, 0.5904, 0.9974, 0.5723, 0.003389, 0.5172, 0.9997, 0.508, 0.9991, 0.5509, 0.00195, 0.5509, 0.00195, 0.508, 0.9991, 0.4978, 0.9986, 0.5272, 0.0008808, 0.5272, 0.0008808, 0.4978, 0.9986, 0.487, 0.9983, 0.5019, 0.0002223, 0.5019, 0.0002223, 0.487, 0.9983, 0.4759, 0.9982, 0.4762, 0.0, 0.4762, 0.0, 0.4759, 0.9982, 0.4651, 0.9983, 0.451, 0.0002224, 0.451, 0.0002224, 0.4651, 0.9983, 0.4549, 0.9986, 0.4272, 0.0008808, 0.4272, 0.0008808, 0.4549, 0.9986, 0.4457, 0.9991, 0.4058, 0.00195, 0.4058, 0.00195, 0.4457, 0.9991, 0.4379, 0.9997, 0.3876, 0.003389, 0.3876, 0.003389, 0.5371, 1.003, 0.5279, 1.002, 0.5708, 0.00505, 0.5708, 0.00505, 0.5279, 1.002, 0.5177, 1.002, 0.5471, 0.003981, 0.5471, 0.003981, 0.5177, 1.002, 0.5069, 1.001, 0.5218, 0.003323, 0.5218, 0.003323, 0.5069, 1.001, 0.4958, 1.001, 0.4961, 0.0031, 0.4961, 0.0031, 0.4958, 1.001, 0.485, 1.001, 0.4709, 0.003323, 0.4709, 0.003323, 0.485, 1.001, 0.4748, 1.002, 0.4471, 0.003981, 0.4471, 0.003981, 0.4748, 1.002, 0.4656, 1.002, 0.4257, 0.005051, 0.4257, 0.005051, 0.4656, 1.002, 0.4578, 1.003, 0.4075, 0.00649, 0.5621, 0.002559, 0.5146, 0.9993, 0.5054, 0.9988, 0.5407, 0.001304, 0.5407, 0.001304, 0.5054, 0.9988, 0.4952, 0.9984, 0.5169, 0.0004404, 0.5169, 0.0004404, 0.4952, 0.9984, 0.4843, 0.9982, 0.4917, 0.0, 0.4917, 0.0, 0.4843, 0.9982, 0.4733, 0.9982, 0.466, 0.0, 0.466, 0.0, 0.4733, 0.9982, 0.4625, 0.9984, 0.4407, 0.0004404, 0.4407, 0.0004404, 0.4625, 0.9984, 0.4523, 0.9988, 0.417, 0.001304, 0.417, 0.001304, 0.4523, 0.9988, 0.4431, 0.9993, 0.3956, 0.002559, 0.3875, 0.9974, 0.4454, 0.00155, 0.4532, 0.002236, 0.4057, 0.999, 0.4057, 0.999, 0.4532, 0.002236, 0.4624, 0.002774, 0.4271, 1.0, 0.4271, 1.0, 0.4624, 0.002774, 0.4726, 0.003145, 0.4509, 1.001, 1.278, 0.5546, 1.267, 0.5546, 1.256, 0.5523, 1.246, 0.5478, 1.237, 0.5413, 1.229, 0.533, 1.223, 0.5232, 1.218, 0.5123, 1.216, 0.5008, 1.216, 0.4891, 1.218, 0.4775, 1.223, 0.4667, 1.229, 0.4569, 1.237, 0.4486, 1.246, 0.4421, 1.256, 0.4376, 1.267, 0.4353, 1.278, 0.4353, 1.289, 0.4376, 1.299, 0.4421, 1.308, 0.4486, 1.316, 0.4569, 1.322, 0.4667, 1.326, 0.4775, 1.328, 0.4891, 1.328, 0.5008, 1.326, 0.5123, 1.322, 0.5232, 1.316, 0.533, 1.308, 0.5413, 1.299, 0.5478, 1.289, 0.5523, 0.4509, 1.001, 0.4726, 0.003145, 0.4835, 0.003335, 0.4761, 1.002, 0.4761, 1.002, 0.4835, 0.003335, 0.4945, 0.003335, 0.5019, 1.002, 1.216, 0.3101, 1.216, 0.2827, 1.221, 0.2559, 1.231, 0.2306, 1.245, 0.2078, 1.264, 0.1885, 1.285, 0.1733, 1.309, 0.1628, 1.334, 0.1575, 1.36, 0.1575, 1.385, 0.1628, 1.409, 0.1733, 1.43, 0.1885, 1.448, 0.2078, 1.463, 0.2306, 1.472, 0.2559, 1.477, 0.2827, 1.477, 0.3101, 1.472, 0.3369, 1.463, 0.3622, 1.448, 0.3849, 1.43, 0.4043, 1.409, 0.4195, 1.385, 0.4299, 1.36, 0.4353, 1.334, 0.4353, 1.309, 0.4299, 1.285, 0.4195, 1.264, 0.4043, 1.245, 0.3849, 1.231, 0.3622, 1.221, 0.3369])
me_cylinder_002.materials.append(mat_material_001)
me_cylinder_002.use_remesh_preserve_volume = False
me_cylinder_002.use_remesh_preserve_attributes = False
me_cylinder_002.use_mirror_vertex_groups = False
me_cylinder_002.update()
me_cylinder_001 = bpy.data.meshes.new('Cylinder.001')
me_cylinder_001.from_pydata([(0.0, 1.0, -1.0), (6.775e-08, 0.4295, 5.267), (7.256, 0.9808, -1.0), (0.08379, 0.4212, 5.267), (7.443, 0.9239, -1.0), (0.1644, 0.3968, 5.267), (7.616, 0.8315, -1.0), (0.2386, 0.3571, 5.267), (7.768, 0.7071, -1.0), (0.3037, 0.3037, 5.267), (7.892, 0.5556, -1.0), (0.3571, 0.2386, 5.267), (7.985, 0.3827, -1.0), (0.3968, 0.1644, 5.267), (8.041, 0.1951, -1.0), (0.4212, 0.08379, 5.267), (8.061, 7.55e-08, -1.0), (0.4295, 1.95e-07, 5.267), (8.041, -0.1951, -1.0), (0.4212, -0.08379, 5.267), (7.985, -0.3827, -1.0), (0.3968, -0.1644, 5.267), (7.892, -0.5556, -1.0), (0.3571, -0.2386, 5.267), (0.7071, -0.7071, -1.0), (0.3037, -0.3037, 5.267), (0.5556, -0.8315, -1.0), (0.2386, -0.3571, 5.267), (0.3827, -0.9239, -1.0), (0.1644, -0.3968, 5.267), (0.1951, -0.9808, -1.0), (0.08379, -0.4212, 5.267), (-3.258e-07, -1.0, -1.0), (-7.219e-08, -0.4295, 5.267), (-0.1951, -0.9808, -1.0), (-0.08379, -0.4212, 5.267), (-0.3827, -0.9239, -1.0), (-0.1644, -0.3968, 5.267), (-0.5556, -0.8315, -1.0), (-0.2386, -0.3571, 5.267), (-0.7071, -0.7071, -1.0), (-0.3037, -0.3037, 5.267), (-0.8315, -0.5556, -1.0), (-0.3571, -0.2386, 5.267), (-0.9239, -0.3827, -1.0), (-0.3968, -0.1644, 5.267), (-0.9808, -0.1951, -1.0), (-0.4212, -0.08379, 5.267), (-1.0, 9.656e-07, -1.0), (-0.4295, 5.773e-07, 5.267), (-0.9808, 0.1951, -1.0), (-0.4212, 0.08379, 5.267), (-0.9239, 0.3827, -1.0), (-0.3968, 0.1644, 5.267), (-0.8315, 0.5556, -1.0), (-0.3571, 0.2386, 5.267), (-0.7071, 0.7071, -1.0), (-0.3037, 0.3037, 5.267), (-0.5556, 0.8315, -1.0), (-0.2386, 0.3571, 5.267), (-0.3827, 0.9239, -1.0), (-0.1644, 0.3968, 5.267), (-0.1951, 0.9808, -1.0), (-0.08379, 0.4212, 5.267), (3.067e-08, 0.7417, 1.837), (0.1447, 0.7275, 1.837), (0.2838, 0.6853, 1.837), (0.4121, 0.6167, 1.837), (0.5245, 0.5245, 1.837), (1.065, 0.4121, 1.837), (1.133, 0.2838, 1.837), (1.176, 0.1447, 1.837), (1.19, 1.296e-07, 1.837), (1.176, -0.1447, 1.837), (1.133, -0.2838, 1.837), (1.065, -0.4121, 1.837), (0.5245, -0.5245, 1.837), (0.4121, -0.6167, 1.837), (0.2838, -0.6853, 1.837), (0.1447, -0.7275, 1.837), (-2.11e-07, -0.7417, 1.837), (-0.1447, -0.7275, 1.837), (-0.2838, -0.6853, 1.837), (-0.4121, -0.6167, 1.837), (-0.5245, -0.5245, 1.837), (-0.6167, -0.4121, 1.837), (-0.6853, -0.2838, 1.837), (-0.7275, -0.1447, 1.837), (-0.7417, 7.898e-07, 1.837), (-0.7275, 0.1447, 1.837), (-0.6853, 0.2838, 1.837), (-0.6167, 0.4121, 1.837), (-0.5245, 0.5245, 1.837), (-0.4121, 0.6167, 1.837), (-0.2838, 0.6853, 1.837), (-0.1447, 0.7275, 1.837)], [], [(64, 1, 3, 65), (65, 3, 5, 66), (66, 5, 7, 67), (67, 7, 9, 68), (68, 9, 11, 69), (69, 11, 13, 70), (70, 13, 15, 71), (71, 15, 17, 72), (72, 17, 19, 73), (73, 19, 21, 74), (74, 21, 23, 75), (75, 23, 25, 76), (76, 25, 27, 77), (77, 27, 29, 78), (78, 29, 31, 79), (79, 31, 33, 80), (80, 33, 35, 81), (81, 35, 37, 82), (82, 37, 39, 83), (83, 39, 41, 84), (84, 41, 43, 85), (85, 43, 45, 86), (86, 45, 47, 87), (87, 47, 49, 88), (88, 49, 51, 89), (89, 51, 53, 90), (90, 53, 55, 91), (91, 55, 57, 92), (92, 57, 59, 93), (93, 59, 61, 94), (3, 1, 63, 61, 59, 57, 55, 53, 51, 49, 47, 45, 43, 41, 39, 37, 35, 33, 31, 29, 27, 25, 23, 21, 19, 17, 15, 13, 11, 9, 7, 5), (94, 61, 63, 95), (95, 63, 1, 64), (0, 2, 4, 6, 8, 10, 12, 14, 16, 18, 20, 22, 24, 26, 28, 30, 32, 34, 36, 38, 40, 42, 44, 46, 48, 50, 52, 54, 56, 58, 60, 62), (62, 95, 64, 0), (60, 94, 95, 62), (58, 93, 94, 60), (56, 92, 93, 58), (54, 91, 92, 56), (52, 90, 91, 54), (50, 89, 90, 52), (48, 88, 89, 50), (46, 87, 88, 48), (44, 86, 87, 46), (42, 85, 86, 44), (40, 84, 85, 42), (38, 83, 84, 40), (36, 82, 83, 38), (34, 81, 82, 36), (32, 80, 81, 34), (30, 79, 80, 32), (28, 78, 79, 30), (26, 77, 78, 28), (24, 76, 77, 26), (22, 75, 76, 24), (20, 74, 75, 22), (18, 73, 74, 20), (16, 72, 73, 18), (14, 71, 72, 16), (12, 70, 71, 14), (10, 69, 70, 12), (8, 68, 69, 10), (6, 67, 68, 8), (4, 66, 67, 6), (2, 65, 66, 4), (0, 64, 65, 2)])
me_cylinder_001.polygons.foreach_set('use_smooth', [True] * 66)
_uv = me_cylinder_001.uv_layers.new(name='UVMap')
_uv.uv.foreach_set('vector', [0.1719, 0.09259, 0.3672, 0.08911, 0.3674, 0.09399, 0.1721, 0.101, 0.1721, 0.101, 0.3674, 0.09399, 0.3676, 0.0982, 0.1725, 0.1083, 0.1725, 0.1083, 0.3676, 0.0982, 0.3679, 0.1016, 0.173, 0.1141, 0.173, 0.1141, 0.3679, 0.1016, 0.3683, 0.104, 0.1736, 0.1183, 0.1736, 0.1183, 0.3683, 0.104, 0.3687, 0.1054, 0.1748, 0.1481, 0.9343, 0.1848, 0.9524, 0.06244, 0.9566, 0.06495, 0.9417, 0.1891, 0.9417, 0.1891, 0.9566, 0.06495, 0.9612, 0.06649, 0.9496, 0.1918, 0.9496, 0.1918, 0.9612, 0.06649, 0.966, 0.06699, 0.9578, 0.1927, 0.9578, 0.1927, 0.966, 0.06699, 0.9707, 0.06644, 0.966, 0.1917, 0.5833, 0.1132, 0.3891, 0.06006, 0.3895, 0.05667, 0.5841, 0.1073, 0.5841, 0.1073, 0.3895, 0.05667, 0.3899, 0.05245, 0.5848, 0.1, 0.5848, 0.1, 0.3899, 0.05245, 0.3903, 0.04756, 0.5852, 0.06306, 0.5852, 0.06306, 0.3903, 0.04756, 0.3905, 0.0422, 0.5857, 0.0538, 0.5857, 0.0538, 0.3905, 0.0422, 0.3907, 0.03657, 0.586, 0.04407, 0.586, 0.04407, 0.3907, 0.03657, 0.3909, 0.03088, 0.5862, 0.03425, 0.5862, 0.03425, 0.3909, 0.03088, 0.3909, 0.02536, 0.5862, 0.02471, 0.5862, 0.02471, 0.3909, 0.02536, 0.3908, 0.02021, 0.5861, 0.01582, 0.4582, 0.7554, 0.4451, 0.9878, 0.4411, 0.9875, 0.4513, 0.7548, 0.4513, 0.7548, 0.4411, 0.9875, 0.4367, 0.9872, 0.4437, 0.7544, 0.4437, 0.7544, 0.4367, 0.9872, 0.4321, 0.9871, 0.4356, 0.7541, 0.4356, 0.7541, 0.4321, 0.9871, 0.4273, 0.987, 0.4273, 0.754, 0.4273, 0.754, 0.4273, 0.987, 0.4226, 0.9871, 0.4193, 0.7541, 0.4193, 0.7541, 0.4226, 0.9871, 0.4182, 0.9872, 0.4116, 0.7544, 0.4116, 0.7544, 0.4182, 0.9872, 0.4142, 0.9875, 0.4048, 0.7548, 0.4048, 0.7548, 0.4142, 0.9875, 0.4108, 0.9878, 0.3989, 0.7554, 0.1744, 0.03081, 0.3687, 0.05334, 0.3683, 0.05717, 0.1736, 0.03743, 0.1736, 0.03743, 0.3683, 0.05717, 0.3679, 0.06175, 0.173, 0.04534, 0.173, 0.04534, 0.3679, 0.06175, 0.3676, 0.0669, 0.1725, 0.05423, 0.1725, 0.05423, 0.3676, 0.0669, 0.3674, 0.07243, 0.1721, 0.06378, 0.1721, 0.06378, 0.3674, 0.07243, 0.3672, 0.07811, 0.1719, 0.0736, 0.9417, 0.04506, 0.9411, 0.03971, 0.9415, 0.03436, 0.9428, 0.02921, 0.9449, 0.02446, 0.9479, 0.0203, 0.9515, 0.01687, 0.9557, 0.01431, 0.9602, 0.01273, 0.9649, 0.01218, 0.9697, 0.01268, 0.9743, 0.01422, 0.9785, 0.01673, 0.9823, 0.02012, 0.9854, 0.02425, 0.9877, 0.02898, 0.9892, 0.03412, 0.9898, 0.03946, 0.9894, 0.04481, 0.9881, 0.04996, 0.986, 0.05471, 0.983, 0.05888, 0.9794, 0.0623, 0.9752, 0.06486, 0.9707, 0.06644, 0.966, 0.06699, 0.9612, 0.06649, 0.9566, 0.06495, 0.9524, 0.06244, 0.9486, 0.05905, 0.9455, 0.05492, 0.9432, 0.05019, 0.1719, 0.0736, 0.3672, 0.07811, 0.3672, 0.08375, 0.1718, 0.08333, 0.1718, 0.08333, 0.3672, 0.08375, 0.3672, 0.08911, 0.1719, 0.09259, 0.7683, 0.5529, 0.7925, 0.06282, 0.7963, 0.05037, 0.8021, 0.03904, 0.8096, 0.02928, 0.8186, 0.02145, 0.8287, 0.01587, 0.8395, 0.01274, 0.8506, 0.01218, 0.8616, 0.01422, 0.8721, 0.01878, 0.8816, 0.02568, 0.8672, 0.5116, 0.8738, 0.5224, 0.8785, 0.5344, 0.8811, 0.5473, 0.8816, 0.5605, 0.8798, 0.5736, 0.876, 0.5861, 0.8702, 0.5974, 0.8627, 0.6072, 0.8537, 0.615, 0.8436, 0.6206, 0.8328, 0.6237, 0.8217, 0.6243, 0.8107, 0.6222, 0.8003, 0.6177, 0.7908, 0.6108, 0.7826, 0.6018, 0.776, 0.5911, 0.7714, 0.5791, 0.7687, 0.5662, 0.01021, 0.08299, 0.1718, 0.08333, 0.1719, 0.09259, 0.01032, 0.09546, 0.01032, 0.06987, 0.1719, 0.0736, 0.1718, 0.08333, 0.01021, 0.08299, 0.01063, 0.05663, 0.1721, 0.06378, 0.1719, 0.0736, 0.01032, 0.06987, 0.01115, 0.04376, 0.1725, 0.05423, 0.1721, 0.06378, 0.01063, 0.05663, 0.01184, 0.03176, 0.173, 0.04534, 0.1725, 0.05423, 0.01115, 0.04376, 0.01268, 0.0211, 0.1736, 0.03743, 0.173, 0.04534, 0.01184, 0.03176, 0.01364, 0.01218, 0.1744, 0.03081, 0.1736, 0.03743, 0.01268, 0.0211, 0.397, 0.5623, 0.4048, 0.7548, 0.3989, 0.7554, 0.3891, 0.5631, 0.4062, 0.5617, 0.4116, 0.7544, 0.4048, 0.7548, 0.397, 0.5623, 0.4165, 0.5614, 0.4193, 0.7541, 0.4116, 0.7544, 0.4062, 0.5617, 0.4274, 0.5612, 0.4273, 0.754, 0.4193, 0.7541, 0.4165, 0.5614, 0.4385, 0.5614, 0.4356, 0.7541, 0.4273, 0.754, 0.4274, 0.5612, 0.4494, 0.5617, 0.4437, 0.7544, 0.4356, 0.7541, 0.4385, 0.5614, 0.4597, 0.5623, 0.4513, 0.7548, 0.4437, 0.7544, 0.4494, 0.5617, 0.4689, 0.5631, 0.4582, 0.7554, 0.4513, 0.7548, 0.4597, 0.5623, 0.7479, 0.02417, 0.5862, 0.02471, 0.5861, 0.01582, 0.7477, 0.01218, 0.7478, 0.03703, 0.5862, 0.03425, 0.5862, 0.02471, 0.7479, 0.02417, 0.7475, 0.05027, 0.586, 0.04407, 0.5862, 0.03425, 0.7478, 0.03703, 0.7471, 0.06339, 0.5857, 0.0538, 0.586, 0.04407, 0.7475, 0.05027, 0.7464, 0.07587, 0.5852, 0.06306, 0.5857, 0.0538, 0.7471, 0.06339, 0.7479, 0.5369, 0.5848, 0.1, 0.5852, 0.06306, 0.7464, 0.07587, 0.9801, 0.69, 0.9738, 0.189, 0.981, 0.1846, 0.9898, 0.684, 0.9695, 0.6937, 0.966, 0.1917, 0.9738, 0.189, 0.9801, 0.69, 0.9585, 0.6949, 0.9578, 0.1927, 0.966, 0.1917, 0.9695, 0.6937, 0.9474, 0.6938, 0.9496, 0.1918, 0.9578, 0.1927, 0.9585, 0.6949, 0.9367, 0.6902, 0.9417, 0.1891, 0.9496, 0.1918, 0.9474, 0.6938, 0.9268, 0.6843, 0.9343, 0.1848, 0.9417, 0.1891, 0.9367, 0.6902, 0.9181, 0.6765, 0.9273, 0.1504, 0.9343, 0.1848, 0.9268, 0.6843, 0.9109, 0.6668, 0.9219, 0.1432, 0.9273, 0.1504, 0.9181, 0.6765, 0.9054, 0.6558, 0.9179, 0.1351, 0.9219, 0.1432, 0.9109, 0.6668, 0.902, 0.6439, 0.9154, 0.1262, 0.9179, 0.1351, 0.9054, 0.6558, 0.01032, 0.09546, 0.1719, 0.09259, 0.1721, 0.101, 0.01828, 0.5383])
me_cylinder_001.materials.append(mat_material_001)
me_cylinder_001.use_remesh_preserve_volume = False
me_cylinder_001.use_remesh_preserve_attributes = False
me_cylinder_001.use_mirror_vertex_groups = False
me_cylinder_001.update()
me_cylinder = bpy.data.meshes.new('Cylinder')
me_cylinder.from_pydata([(5.647e-08, 0.5244, -1.0), (-1.23e-07, 2.036, -0.05877), (0.1023, 0.5143, -1.0), (0.3972, 1.997, -0.05877), (0.2007, 0.4845, -1.0), (0.7791, 1.881, -0.05877), (0.2913, 0.436, -1.0), (1.131, 1.693, -0.05877), (0.3708, 0.3708, -1.0), (1.44, 1.44, -0.05877), (0.436, 0.2913, -1.0), (1.693, 1.131, -0.05877), (0.4845, 0.2007, -1.0), (1.881, 0.7791, -0.05877), (0.5143, 0.1023, -1.0), (1.997, 0.3972, -0.05877), (0.5244, 1.751e-07, -1.0), (2.036, -1.415e-07, -0.05877), (0.5143, -0.1023, -1.0), (1.997, -0.3972, -0.05877), (0.4845, -0.2007, -1.0), (1.881, -0.7791, -0.05877), (0.436, -0.2913, -1.0), (1.693, -1.131, -0.05877), (0.3708, -0.3708, -1.0), (1.44, -1.44, -0.05877), (0.2913, -0.436, -1.0), (1.131, -1.693, -0.05877), (0.2007, -0.4845, -1.0), (0.7791, -1.881, -0.05877), (0.1023, -0.5143, -1.0), (0.3972, -1.997, -0.05877), (-1.144e-07, -0.5244, -1.0), (-7.864e-07, -2.036, -0.05877), (-0.1023, -0.5143, -1.0), (-0.3972, -1.997, -0.05877), (-0.2007, -0.4845, -1.0), (-0.7791, -1.881, -0.05877), (-0.2913, -0.436, -1.0), (-1.131, -1.693, -0.05877), (-0.3708, -0.3708, -1.0), (-1.44, -1.44, -0.05877), (-0.436, -0.2913, -1.0), (-1.693, -1.131, -0.05877), (-0.4845, -0.2007, -1.0), (-1.881, -0.7791, -0.05877), (-0.5143, -0.1023, -1.0), (-1.997, -0.3972, -0.05877), (-0.5244, 6.419e-07, -1.0), (-2.036, 1.671e-06, -0.05877), (-0.5143, 0.1023, -1.0), (-1.997, 0.3972, -0.05877), (-0.4845, 0.2007, -1.0), (-1.881, 0.7791, 0.2457), (-0.436, 0.2913, -1.0), (-1.693, 1.131, -0.05877), (-0.3708, 0.3708, -1.0), (-1.44, 1.44, -0.05877), (-0.2913, 0.436, -1.0), (-1.131, 1.693, -0.05877), (-0.2007, 0.4845, -1.0), (-0.7791, 1.881, -0.05877), (-0.1023, 0.5143, -1.0), (-0.3972, 1.997, -0.05877), (-1.23e-07, 2.036, 1.34), (0.3972, 1.997, 1.34), (0.7791, 1.881, 1.34), (1.131, 1.693, 1.34), (1.44, 1.44, 1.34), (1.693, 1.131, 1.34), (1.881, 0.7791, 1.34), (1.997, 0.3972, 1.34), (2.036, -1.415e-07, 1.34), (1.997, -0.3972, 1.34), (1.881, -0.7791, 1.34), (1.693, -1.131, 1.34), (1.44, -1.44, 1.34), (1.131, -1.693, 1.34), (0.7791, -1.881, 1.34), (0.3972, -1.997, 1.34), (-7.864e-07, -2.036, 1.34), (-0.3972, -1.997, 1.34), (-0.7791, -1.881, 1.34), (-1.131, -1.693, 1.34), (-1.44, -1.44, 1.34), (-1.693, -1.131, 1.34), (-1.881, -0.7791, 1.34), (-1.997, -0.3972, 1.34), (-2.036, 1.671e-06, 1.34), (-1.997, 0.3972, 1.34), (-1.881, 0.7791, 1.34), (-1.693, 1.131, 1.34), (-1.44, 1.44, 1.34), (-1.131, 1.693, 1.34), (-0.7791, 1.881, 1.34), (-0.3972, 1.997, 1.34)], [], [(0, 1, 3, 2), (2, 3, 5, 4), (4, 5, 7, 6), (6, 7, 9, 8), (8, 9, 11, 10), (10, 11, 13, 12), (12, 13, 15, 14), (14, 15, 17, 16), (16, 17, 19, 18), (18, 19, 21, 20), (20, 21, 23, 22), (22, 23, 25, 24), (24, 25, 27, 26), (26, 27, 29, 28), (28, 29, 31, 30), (30, 31, 33, 32), (32, 33, 35, 34), (34, 35, 37, 36), (36, 37, 39, 38), (38, 39, 41, 40), (40, 41, 43, 42), (42, 43, 45, 44), (44, 45, 47, 46), (46, 47, 49, 48), (48, 49, 51, 50), (50, 51, 53, 52), (52, 53, 55, 54), (54, 55, 57, 56), (56, 57, 59, 58), (58, 59, 61, 60), (15, 13, 70, 71), (60, 61, 63, 62), (62, 63, 1, 0), (0, 2, 4, 6, 8, 10, 12, 14, 16, 18, 20, 22, 24, 26, 28, 30, 32, 34, 36, 38, 40, 42, 44, 46, 48, 50, 52, 54, 56, 58, 60, 62), (65, 64, 95, 94, 93, 92, 91, 90, 89, 88, 87, 86, 85, 84, 83, 82, 81, 80, 79, 78, 77, 76, 75, 74, 73, 72, 71, 70, 69, 68, 67, 66), (33, 31, 79, 80), (51, 49, 88, 89), (7, 5, 66, 67), (25, 23, 75, 76), (43, 41, 84, 85), (61, 59, 93, 94), (17, 15, 71, 72), (35, 33, 80, 81), (53, 51, 89, 90), (9, 7, 67, 68), (27, 25, 76, 77), (45, 43, 85, 86), (63, 61, 94, 95), (19, 17, 72, 73), (37, 35, 81, 82), (55, 53, 90, 91), (11, 9, 68, 69), (29, 27, 77, 78), (47, 45, 86, 87), (3, 1, 64, 65), (1, 63, 95, 64), (21, 19, 73, 74), (39, 37, 82, 83), (57, 55, 91, 92), (13, 11, 69, 70), (31, 29, 78, 79), (49, 47, 87, 88), (5, 3, 65, 66), (23, 21, 74, 75), (41, 39, 83, 84), (59, 57, 92, 93)])
_uv = me_cylinder.uv_layers.new(name='UVMap')
_uv.uv.foreach_set('vector', [0.7828, 0.3378, 0.8603, 0.5092, 0.818, 0.5288, 0.7719, 0.3429, 0.7719, 0.3429, 0.818, 0.5288, 0.773, 0.5388, 0.7603, 0.3454, 0.7603, 0.3454, 0.773, 0.5388, 0.7272, 0.5388, 0.7485, 0.3454, 0.7485, 0.3454, 0.7272, 0.5388, 0.6823, 0.5288, 0.7369, 0.3429, 0.7369, 0.3429, 0.6823, 0.5288, 0.6399, 0.5092, 0.726, 0.3378, 0.726, 0.3378, 0.6399, 0.5092, 0.6018, 0.4808, 0.7162, 0.3305, 0.7162, 0.3305, 0.6018, 0.4808, 0.5694, 0.4446, 0.7078, 0.3212, 0.7078, 0.3212, 0.5694, 0.4446, 0.5439, 0.402, 0.7013, 0.3102, 0.7013, 0.3102, 0.5439, 0.402, 0.5264, 0.3548, 0.6968, 0.298, 0.6968, 0.298, 0.5264, 0.3548, 0.5174, 0.3046, 0.6945, 0.2851, 0.6945, 0.2851, 0.5174, 0.3046, 0.5174, 0.2534, 0.6945, 0.2719, 0.6945, 0.2719, 0.5174, 0.2534, 0.5264, 0.2032, 0.6968, 0.259, 0.6968, 0.259, 0.5264, 0.2032, 0.5439, 0.156, 0.7013, 0.2468, 0.7013, 0.2468, 0.5439, 0.156, 0.5693, 0.1134, 0.7078, 0.2359, 0.7078, 0.2359, 0.5693, 0.1134, 0.6017, 0.07722, 0.7162, 0.2266, 0.7162, 0.2266, 0.6017, 0.07722, 0.6398, 0.0488, 0.726, 0.2192, 0.726, 0.2192, 0.6398, 0.0488, 0.6822, 0.02921, 0.7369, 0.2142, 0.7369, 0.2142, 0.6822, 0.02921, 0.7271, 0.01923, 0.7485, 0.2116, 0.7485, 0.2116, 0.7271, 0.01923, 0.773, 0.01923, 0.7603, 0.2116, 0.7603, 0.2116, 0.773, 0.01923, 0.8179, 0.02921, 0.7719, 0.2142, 0.7719, 0.2142, 0.8179, 0.02921, 0.8603, 0.0488, 0.7828, 0.2192, 0.7828, 0.2192, 0.8603, 0.0488, 0.8984, 0.07722, 0.7926, 0.2266, 0.7926, 0.2266, 0.8984, 0.07722, 0.9308, 0.1134, 0.8009, 0.2359, 0.8009, 0.2359, 0.9308, 0.1134, 0.9563, 0.156, 0.8075, 0.2468, 0.8075, 0.2468, 0.9563, 0.156, 0.9738, 0.2032, 0.812, 0.259, 0.812, 0.259, 0.9738, 0.2032, 0.9814, 0.2536, 0.8143, 0.2719, 0.8143, 0.2719, 0.9814, 0.2536, 0.9828, 0.3046, 0.8143, 0.2851, 0.8143, 0.2851, 0.9828, 0.3046, 0.9738, 0.3548, 0.812, 0.298, 0.812, 0.298, 0.9738, 0.3548, 0.9563, 0.402, 0.8075, 0.3102, 0.8075, 0.3102, 0.9563, 0.402, 0.9308, 0.4446, 0.8009, 0.3212, 0.3733, 0.9084, 0.3733, 0.9446, 0.2125, 0.9446, 0.2125, 0.9084, 0.8009, 0.3212, 0.9308, 0.4446, 0.8984, 0.4808, 0.7926, 0.3305, 0.7926, 0.3305, 0.8984, 0.4808, 0.8603, 0.5092, 0.7828, 0.3378, 0.7828, 0.3378, 0.7719, 0.3429, 0.7603, 0.3454, 0.7485, 0.3454, 0.7369, 0.3429, 0.726, 0.3378, 0.7162, 0.3305, 0.7078, 0.3212, 0.7013, 0.3102, 0.6968, 0.298, 0.6945, 0.2851, 0.6945, 0.2719, 0.6968, 0.259, 0.7013, 0.2468, 0.7078, 0.2359, 0.7162, 0.2266, 0.726, 0.2192, 0.7369, 0.2142, 0.7485, 0.2116, 0.7603, 0.2116, 0.7719, 0.2142, 0.7828, 0.2192, 0.7926, 0.2266, 0.8009, 0.2359, 0.8075, 0.2468, 0.812, 0.259, 0.8143, 0.2719, 0.8143, 0.2851, 0.812, 0.298, 0.8075, 0.3102, 0.8009, 0.3212, 0.7926, 0.3305, 0.1398, 0.5092, 0.1017, 0.4808, 0.06922, 0.4446, 0.04374, 0.402, 0.02619, 0.3548, 0.01724, 0.3046, 0.01724, 0.2534, 0.02619, 0.2032, 0.04374, 0.156, 0.06922, 0.1134, 0.1017, 0.07722, 0.1398, 0.0488, 0.1822, 0.02921, 0.2272, 0.01923, 0.273, 0.01923, 0.318, 0.02921, 0.3604, 0.0488, 0.3985, 0.07722, 0.431, 0.1134, 0.4564, 0.156, 0.474, 0.2032, 0.4829, 0.2534, 0.4829, 0.3046, 0.474, 0.3548, 0.4564, 0.402, 0.431, 0.4446, 0.3985, 0.4808, 0.3604, 0.5092, 0.318, 0.5288, 0.273, 0.5388, 0.2272, 0.5388, 0.1822, 0.5288, 0.01724, 0.656, 0.01724, 0.6134, 0.178, 0.6134, 0.178, 0.656, 0.8735, 0.7684, 0.8735, 0.8186, 0.7127, 0.8186, 0.7127, 0.7684, 0.6782, 0.7032, 0.6782, 0.7534, 0.5174, 0.7534, 0.5174, 0.7032, 0.3733, 0.667, 0.3733, 0.7172, 0.2125, 0.7172, 0.2125, 0.667, 0.01724, 0.902, 0.01724, 0.8548, 0.178, 0.8548, 0.178, 0.902, 0.6782, 0.9446, 0.6782, 0.9808, 0.5174, 0.9808, 0.5174, 0.9446, 0.3733, 0.8659, 0.3733, 0.9084, 0.2125, 0.9084, 0.2125, 0.8659, 0.01724, 0.7032, 0.01724, 0.656, 0.178, 0.656, 0.178, 0.7032, 0.8385, 0.7172, 0.8735, 0.7684, 0.7127, 0.7684, 0.7127, 0.7172, 0.6782, 0.656, 0.6782, 0.7032, 0.5174, 0.7032, 0.5174, 0.656, 0.3733, 0.6198, 0.3733, 0.667, 0.2125, 0.667, 0.2125, 0.6198, 0.01724, 0.9446, 0.01724, 0.902, 0.178, 0.902, 0.178, 0.9446, 0.6782, 0.902, 0.6782, 0.9446, 0.5174, 0.9446, 0.5174, 0.902, 0.3733, 0.8186, 0.3733, 0.8659, 0.2125, 0.8659, 0.2125, 0.8186, 0.01724, 0.7534, 0.01724, 0.7032, 0.178, 0.7032, 0.178, 0.7534, 0.8735, 0.667, 0.8385, 0.7172, 0.7127, 0.7172, 0.7127, 0.667, 0.6782, 0.6134, 0.6782, 0.656, 0.5174, 0.656, 0.5174, 0.6134, 0.3733, 0.5772, 0.3733, 0.6198, 0.2125, 0.6198, 0.2125, 0.5772, 0.8735, 0.8659, 0.8735, 0.9084, 0.7127, 0.9084, 0.7127, 0.8659, 0.6782, 0.8046, 0.6782, 0.8548, 0.5174, 0.8548, 0.5174, 0.8046, 0.6782, 0.8548, 0.6782, 0.902, 0.5174, 0.902, 0.5174, 0.8548, 0.3733, 0.7684, 0.3733, 0.8186, 0.2125, 0.8186, 0.2125, 0.7684, 0.01724, 0.8046, 0.01724, 0.7534, 0.178, 0.7534, 0.178, 0.8046, 0.8735, 0.6198, 0.8735, 0.667, 0.7127, 0.667, 0.7127, 0.6198, 0.6782, 0.5772, 0.6782, 0.6134, 0.5174, 0.6134, 0.5174, 0.5772, 0.01724, 0.6134, 0.01724, 0.5772, 0.178, 0.5772, 0.178, 0.6134, 0.8735, 0.8186, 0.8735, 0.8659, 0.7127, 0.8659, 0.7127, 0.8186, 0.6782, 0.7534, 0.6782, 0.8046, 0.5174, 0.8046, 0.5174, 0.7534, 0.3733, 0.7172, 0.3733, 0.7684, 0.2125, 0.7684, 0.2125, 0.7172, 0.01724, 0.8548, 0.01724, 0.8046, 0.178, 0.8046, 0.178, 0.8548, 0.8735, 0.5772, 0.8735, 0.6198, 0.7127, 0.6198, 0.7127, 0.5772])
me_cylinder.materials.append(mat_material_001)
me_cylinder.use_remesh_preserve_volume = False
me_cylinder.use_remesh_preserve_attributes = False
me_cylinder.use_mirror_vertex_groups = False
me_cylinder.update()
me_plane = bpy.data.meshes.new('Plane')
me_plane.from_pydata([(-1.0, -1.0, 0.0), (1.0, -1.0, 0.0), (-1.0, 1.0, 0.0), (1.0, 1.0, 0.0)], [], [(0, 1, 3, 2)])
me_plane.use_remesh_preserve_volume = False
me_plane.use_remesh_preserve_attributes = False
me_plane.use_mirror_vertex_groups = False
me_plane.update()

# ---- objects
ob_cylinder_003 = bpy.data.objects.new('Cylinder.003', me_cylinder_006)
ob_cube_017 = bpy.data.objects.new('Cube.017', me_cube_026)
ob_cube_014 = bpy.data.objects.new('Cube.014', me_cube_025)
ob_cube_013 = bpy.data.objects.new('Cube.013', me_cube_024)
ob_cube_007 = bpy.data.objects.new('Cube.007', me_cube_023)
ob_cube_000 = bpy.data.objects.new('Cube.000', me_cube_022)
ob_cube_020 = bpy.data.objects.new('Cube.020', me_cube_021)
ob_cube_016 = bpy.data.objects.new('Cube.016', me_cube_017)
ob_cube_015 = bpy.data.objects.new('Cube.015', me_cube_016)
ob_torus_002 = bpy.data.objects.new('Torus.002', me_torus_002)
ob_torus_001 = bpy.data.objects.new('Torus.001', me_torus_001)
ob_torus = bpy.data.objects.new('Torus', me_torus)
ob_cube_012 = bpy.data.objects.new('Cube.012', me_cube_013)
ob_sphere = bpy.data.objects.new('Sphere', me_sphere)
ob_cylinder_004 = bpy.data.objects.new('Cylinder.004', me_cylinder_004)
ob_cube_011 = bpy.data.objects.new('Cube.011', me_cube_012)
ob_cube_010 = bpy.data.objects.new('Cube.010', me_cube_011)
ob_cube_009 = bpy.data.objects.new('Cube.009', me_cube_010)
ob_cube_008 = bpy.data.objects.new('Cube.008', me_cube_009)
ob_cube_006 = bpy.data.objects.new('Cube.006', me_cube_007)
ob_cube_005 = bpy.data.objects.new('Cube.005', me_cube_006)
ob_cube_004 = bpy.data.objects.new('Cube.004', me_cube_005)
ob_cube_003 = bpy.data.objects.new('Cube.003', me_cube_004)
ob_cube_002 = bpy.data.objects.new('Cube.002', me_cube_003)
ob_cube_001 = bpy.data.objects.new('Cube.001', me_cube_002)
ob_cylinder_002 = bpy.data.objects.new('Cylinder.002', me_cylinder_002)
ob_cylinder_001 = bpy.data.objects.new('Cylinder.001', me_cylinder_001)
ob_cylinder = bpy.data.objects.new('Cylinder', me_cylinder)
ob_plane = bpy.data.objects.new('Plane', me_plane)
ob_lamp = bpy.data.objects.new('Lamp', light_lamp)
ob_camera = bpy.data.objects.new('Camera', cam_camera)

# ---- transforms, parenting, visibility, modifiers, constraints
ob_cylinder_003.location = (3.272, 15.0, 0.165)
ob_cylinder_003.scale = (-0.6046, -0.6046, -0.6046)
ob_cylinder_003.lineart.crease_threshold = 0.0
ob_cube_017.location = (-1.75, 16.56, 1.188)
ob_cube_017.scale = (0.163, 0.163, 2.079)
ob_cube_017.lineart.crease_threshold = 0.0
ob_cube_014.location = (-1.037, 16.74, 0.6615)
ob_cube_014.scale = (0.163, 0.163, 2.079)
ob_cube_014.lineart.crease_threshold = 0.0
ob_cube_013.location = (0.2216, 16.68, 0.4173)
ob_cube_013.scale = (0.163, 0.163, 2.079)
ob_cube_013.lineart.crease_threshold = 0.0
ob_cube_007.location = (-2.949, 14.08, -0.2126)
ob_cube_007.scale = (0.163, 0.163, 2.079)
ob_cube_007.lineart.crease_threshold = 0.0
ob_cube_000.location = (-3.284, 13.88, 0.08839)
ob_cube_000.scale = (0.163, 0.163, 2.079)
ob_cube_000.lineart.crease_threshold = 0.0
ob_cube_020.location = (-4.784, 13.5, 0.5443)
ob_cube_020.scale = (0.163, 0.163, 2.079)
ob_cube_020.lineart.crease_threshold = 0.0
ob_cube_016.location = (-3.956, 13.79, 0.2621)
ob_cube_016.scale = (0.163, 0.163, 2.079)
ob_cube_016.lineart.crease_threshold = 0.0
ob_cube_015.location = (-3.747, 17.15, 0.4505)
ob_cube_015.scale = (0.163, 0.163, 2.079)
ob_cube_015.lineart.crease_threshold = 0.0
ob_torus_002.location = (-0.7383, 13.04, 0.5913)
ob_torus_002.rotation_euler = (1.571, -0.0, 0.6143)
ob_torus_002.lineart.crease_threshold = 0.0
ob_torus_001.location = (-2.467, 9.207, 0.1087)
ob_torus_001.rotation_euler = (1.571, -0.0, 0.0)
ob_torus_001.scale = (-0.2776, 0.9898, 0.09466)
ob_torus_001.lineart.crease_threshold = 0.0
ob_torus.location = (-2.921, 6.128, 2.973)
ob_torus.rotation_euler = (-1.434, -0.0, 0.0)
ob_torus.lineart.crease_threshold = 0.0
ob_cube_012.location = (-9.503, 13.91, 1.034)
ob_cube_012.scale = (0.2223, 0.2223, 1.519)
ob_cube_012.lineart.crease_threshold = 0.0
ob_sphere.location = (0.7619, 12.76, -0.254)
ob_sphere.scale = (1.642, 1.642, 1.642)
ob_sphere.lineart.crease_threshold = 0.0
ob_cylinder_004.location = (-3.419, 7.784, -0.1995)
ob_cylinder_004.scale = (0.2049, 0.1593, 1.0)
ob_cylinder_004.lineart.crease_threshold = 0.0
ob_cube_011.location = (-5.825, 16.96, 0.2866)
ob_cube_011.scale = (0.08015, 0.08015, 2.079)
ob_cube_011.lineart.crease_threshold = 0.0
ob_cube_010.location = (-1.851, 17.29, 0.8896)
ob_cube_010.scale = (-0.03951, -0.03951, 3.329)
ob_cube_010.lineart.crease_threshold = 0.0
ob_cube_009.location = (-6.398, 18.31, 0.7142)
ob_cube_009.rotation_euler = (0.0, -0.0, 0.9902)
ob_cube_009.scale = (-0.06381, -0.06381, 2.079)
ob_cube_009.lineart.crease_threshold = 0.0
ob_cube_008.location = (-1.117, 16.42, 0.776)
ob_cube_008.rotation_euler = (0.0, -0.0, 0.9902)
ob_cube_008.scale = (-0.06381, -0.06381, 2.079)
ob_cube_008.lineart.crease_threshold = 0.0
ob_cube_006.location = (2.595, 18.32, -1.26)
ob_cube_006.scale = (-0.03951, -0.03951, 3.329)
ob_cube_006.lineart.crease_threshold = 0.0
ob_cube_005.location = (-3.36, 18.26, 1.789)
ob_cube_005.scale = (-0.03951, -0.03951, 3.329)
ob_cube_005.lineart.crease_threshold = 0.0
ob_cube_004.location = (-4.294, 17.71, 1.1)
ob_cube_004.scale = (-0.03951, -0.03951, 3.329)
ob_cube_004.lineart.crease_threshold = 0.0
ob_cube_003.location = (-0.7964, 18.39, 0.6868)
ob_cube_003.scale = (-0.03951, -0.03951, 3.329)
ob_cube_003.lineart.crease_threshold = 0.0
ob_cube_002.location = (-1.532, 18.75, 1.858)
ob_cube_002.scale = (-0.03951, -0.03951, 3.329)
ob_cube_002.lineart.crease_threshold = 0.0
ob_cube_001.location = (-4.183, 18.12, 1.927)
ob_cube_001.scale = (-0.03951, -0.03951, 3.329)
ob_cube_001.lineart.crease_threshold = 0.0
ob_cylinder_002.location = (-2.0, 10.1, 0.9662)
ob_cylinder_002.scale = (0.1593, 0.1593, 1.0)
ob_cylinder_002.lineart.crease_threshold = 0.0
ob_cylinder_001.location = (-1.736, 10.1, 0.9662)
ob_cylinder_001.scale = (0.1593, 0.1593, 1.0)
ob_cylinder_001.lineart.crease_threshold = 0.0
ob_cylinder.location = (-6.825, 10.08, 0.418)
ob_cylinder.scale = (-0.6046, -0.6046, -0.6046)
ob_cylinder.lineart.crease_threshold = 0.0
ob_plane.location = (0.0, 4.143, -0.07061)
ob_plane.scale = (10.47, 10.47, 10.47)
ob_plane.lineart.crease_threshold = 0.0
ob_lamp.location = (4.076, 1.005, 5.904)
ob_lamp.rotation_euler = (1.318, -0.1867, 0.4086)
ob_lamp.lock_rotations_4d = False
ob_lamp.empty_display_type = 'ARROWS'
ob_lamp.color = (0.0, 0.0, 0.0, 0.0)
ob_lamp.lineart.crease_threshold = 0.0
ob_camera.location = (0.007002, -8.41, 0.3873)
ob_camera.rotation_euler = (1.666, -0.000229, 0.001379)
ob_camera.scale = (1.0, 1.0, 1.0)
ob_camera.lock_rotations_4d = False
ob_camera.empty_display_type = 'ARROWS'
ob_camera.color = (0.0, 0.0, 0.0, 0.0)
ob_camera.display_type = 'WIRE'
ob_camera.lineart.crease_threshold = 0.0

# ---- collection membership
col_collection_1.objects.link(ob_cylinder_003)
col_collection_1.objects.link(ob_cube_017)
col_collection_1.objects.link(ob_cube_014)
col_collection_1.objects.link(ob_cube_013)
col_collection_1.objects.link(ob_cube_007)
col_collection_1.objects.link(ob_cube_000)
col_collection_1.objects.link(ob_cube_020)
col_collection_1.objects.link(ob_cube_016)
col_collection_1.objects.link(ob_cube_015)
col_collection_1.objects.link(ob_torus_002)
col_collection_1.objects.link(ob_torus_001)
col_collection_1.objects.link(ob_torus)
col_collection_1.objects.link(ob_cube_012)
col_collection_1.objects.link(ob_sphere)
col_collection_1.objects.link(ob_cylinder_004)
col_collection_1.objects.link(ob_cube_011)
col_collection_1.objects.link(ob_cube_010)
col_collection_1.objects.link(ob_cube_009)
col_collection_1.objects.link(ob_cube_008)
col_collection_1.objects.link(ob_cube_006)
col_collection_1.objects.link(ob_cube_005)
col_collection_1.objects.link(ob_cube_004)
col_collection_1.objects.link(ob_cube_003)
col_collection_1.objects.link(ob_cube_002)
col_collection_1.objects.link(ob_cube_001)
col_collection_1.objects.link(ob_cylinder_002)
col_collection_1.objects.link(ob_cylinder_001)
col_collection_1.objects.link(ob_cylinder)
col_collection_1.objects.link(ob_plane)
col_collection_1.objects.link(ob_lamp)
col_collection_1.objects.link(ob_camera)

# ---- scene / render settings (as saved in the file)
scene.camera = ob_camera
scene.frame_start = 1; scene.frame_end = 250; scene.frame_set(2)
scene.render.engine = 'CYCLES'
scene.render.resolution_percentage = 50
scene.render.dither_intensity = 0.0
scene.cycles.use_denoising = False
scene.cycles.samples = 128
scene.cycles.sampling_pattern = 'TABULATED_SOBOL'
scene.cycles.use_adaptive_sampling = False
scene.cycles.use_light_tree = False
scene.cycles.blur_glossy = 0.0
scene.cycles.sample_clamp_indirect = 0.0
scene.view_settings.view_transform = 'Standard'
bpy.context.view_layer.update()
